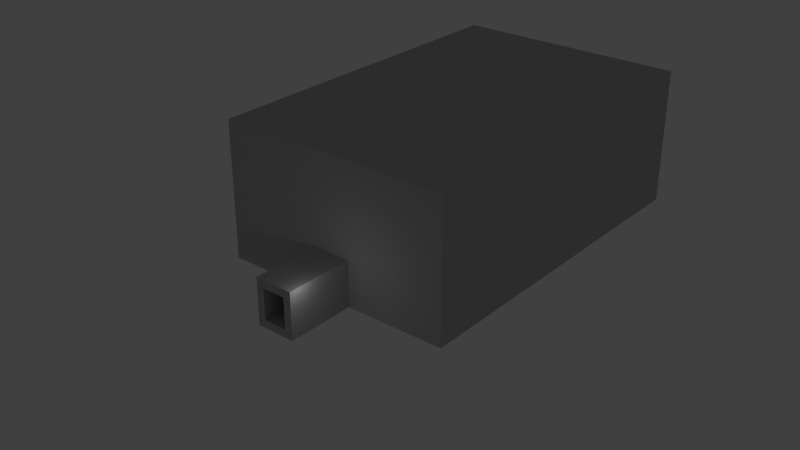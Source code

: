 # Source: level23.blend  (saved by Blender 2.76.0; exported with 4.5.12 LTS)
import bpy
from mathutils import Matrix  # noqa: F401  (used for matrix-valued properties, if any)

bpy.ops.wm.read_factory_settings(use_empty=True)
scene = bpy.context.scene
scene.name = 'Scene'

# ---- collections
col_collection_1 = bpy.data.collections.new('Collection 1'); scene.collection.children.link(col_collection_1)
col_collection_2 = bpy.data.collections.new('Collection 2'); scene.collection.children.link(col_collection_2)
col_collection_2.hide_render = True
col_collection_2.hide_viewport = True

# ---- materials (node trees are filled in below, after node groups)
mat_stone = bpy.data.materials.new('Stone')
mat_stone.alpha_threshold = 0.0
mat_stone.use_transparent_shadow = False
mat_stone.diffuse_color = (0.49, 0.49, 0.49, 1.0)
mat_stone.roughness = 0.5
mat_stone.line_color = (0.0, 0.0, 0.0, 1.0)
mat_darkstone = bpy.data.materials.new('DarkStone')
mat_darkstone.alpha_threshold = 0.0
mat_darkstone.use_transparent_shadow = False
mat_darkstone.diffuse_color = (0.152, 0.152, 0.152, 1.0)
mat_darkstone.roughness = 0.5
mat_darkstone.line_color = (0.0, 0.0, 0.0, 1.0)

# ---- material node trees

# ---- world
world_world = bpy.data.worlds.new('World'); scene.world = world_world
world_world.color = (0.05088, 0.05088, 0.05088)
world_world.use_sun_shadow = False
world_world.sun_shadow_jitter_overblur = 0.0
world_world.cycles.sampling_method = 'MANUAL'
world_world.cycles.sample_map_resolution = 256

# ---- lights
light_lamp = bpy.data.lights.new('Lamp', 'POINT')
light_lamp.transmission_factor = 0.0
light_lamp.cutoff_distance = 30.0
light_lamp.energy = 100.0
light_lamp.shadow_buffer_clip_start = 1.001
light_lamp.shadow_soft_size = 0.1
light_lamp.shadow_maximum_resolution = 0.006
light_lamp.use_absolute_resolution = True
light_lamp.cycles.use_multiple_importance_sampling = False

# ---- meshes
me_plane_001 = bpy.data.meshes.new('Plane.001')
me_plane_001.from_pydata([(-1.5, -2.0, 0.0), (1.5, -2.0, 0.0), (-1.5, 2.0, 0.0), (1.5, 2.0, 0.0)], [], [(0, 1, 3, 2)])
me_plane_001.use_remesh_preserve_volume = False
me_plane_001.use_remesh_preserve_attributes = False
me_plane_001.use_mirror_vertex_groups = False
me_plane_001.update()
me_plane = bpy.data.meshes.new('Plane')
me_plane.from_pydata([(-1.5, -2.0, 0.0), (1.5, -2.0, 0.0), (-1.5, 2.0, 0.0), (1.5, 2.0, 0.0)], [], [(0, 1, 3, 2)])
me_plane.use_remesh_preserve_volume = False
me_plane.use_remesh_preserve_attributes = False
me_plane.use_mirror_vertex_groups = False
me_plane.update()
me_cube = bpy.data.meshes.new('Cube')
me_cube.from_pydata([(1.5, -23.52, -9.204), (1.5, -33.52, -9.204), (-1.5, -33.52, -9.204), (-1.5, -23.52, -9.204), (1.5, -23.52, -8.204), (1.5, -33.52, -8.204), (-1.5, -33.52, -8.204), (-1.5, -23.52, -8.204), (2.5, -23.52, -9.204), (2.5, -33.52, -9.204), (2.5, -23.52, -8.204), (2.5, -33.52, -8.204), (-2.5, -33.52, -9.204), (-2.5, -23.52, -9.204), (-2.5, -33.52, -8.204), (-2.5, -23.52, -8.204), (-1.5, -33.52, -4.204), (-1.5, -23.52, -4.204), (-2.5, -33.52, -4.204), (-2.5, -23.52, -4.204), (-1.5, -33.52, -3.204), (-1.5, -23.52, -3.204), (-2.5, -33.52, -3.204), (-2.5, -23.52, -3.204), (1.5, -33.52, -4.204), (1.5, -23.52, -4.204), (1.5, -33.52, -3.204), (1.5, -23.52, -3.204), (2.5, -33.52, -4.204), (2.5, -23.52, -4.204), (2.5, -33.52, -3.204), (2.5, -23.52, -3.204), (-1.5, 1.48, -8.204), (1.5, 1.48, -8.204), (-1.5, 1.48, -9.204), (1.5, 1.48, -9.204), (2.5, 1.48, -8.204), (2.5, 1.48, -9.204), (-2.5, 1.48, -9.204), (-2.5, 1.48, -8.204), (-5.5, -23.52, -9.204), (-5.5, -23.52, -8.204), (-5.5, 1.48, -9.204), (-5.5, 1.48, -8.204), (-14.5, -23.52, -9.204), (-14.5, -23.52, -8.204), (-14.5, 1.48, -9.204), (-14.5, 1.48, -8.204), (-15.5, -23.52, -9.204), (-15.5, -23.52, -8.204), (-15.5, 1.48, -9.204), (-15.5, 1.48, -8.204), (5.5, -23.52, -9.204), (5.5, -23.52, -8.204), (5.5, 1.48, -9.204), (5.5, 1.48, -8.204), (14.5, -23.52, -9.204), (14.5, -23.52, -8.204), (14.5, 1.48, -9.204), (14.5, 1.48, -8.204), (15.5, -23.52, -9.204), (15.5, -23.52, -8.204), (15.5, 1.48, -9.204), (15.5, 1.48, -8.204), (14.5, -24.52, -9.204), (14.5, -24.52, -8.204), (15.5, -24.52, -9.204), (15.5, -24.52, -8.204), (2.5, -24.52, -9.204), (2.5, -24.52, -8.204), (5.5, -24.52, -9.204), (5.5, -24.52, -8.204), (-2.5, -24.52, -8.204), (-2.5, -24.52, -9.204), (-5.5, -24.52, -9.204), (-5.5, -24.52, -8.204), (-14.5, -24.52, -9.204), (-14.5, -24.52, -8.204), (-15.5, -24.52, -9.204), (-15.5, -24.52, -8.204), (1.5, 11.48, -8.204), (-1.5, 11.48, -8.204), (-1.5, 11.48, -9.204), (1.5, 11.48, -9.204), (-2.5, 11.48, -8.204), (-2.5, 11.48, -9.204), (2.5, 11.48, -9.204), (2.5, 11.48, -8.204), (-5.5, 11.48, -9.204), (-5.5, 11.48, -8.204), (-14.5, 11.48, -9.204), (-14.5, 11.48, -8.204), (-15.5, 11.48, -9.204), (-15.5, 11.48, -8.204), (5.5, 11.48, -9.204), (5.5, 11.48, -8.204), (14.5, 11.48, -9.204), (14.5, 11.48, -8.204), (15.5, 11.48, -9.204), (15.5, 11.48, -8.204), (1.5, 21.48, -8.204), (-1.5, 21.48, -8.204), (-1.5, 21.48, -9.204), (1.5, 21.48, -9.204), (-2.5, 21.48, -8.204), (-2.5, 21.48, -9.204), (2.5, 21.48, -9.204), (2.5, 21.48, -8.204), (-5.5, 21.48, -9.204), (-5.5, 21.48, -8.204), (-14.5, 21.48, -9.204), (-14.5, 21.48, -8.204), (-15.5, 21.48, -9.204), (-15.5, 21.48, -8.204), (5.5, 21.48, -9.204), (5.5, 21.48, -8.204), (14.5, 21.48, -9.204), (14.5, 21.48, -8.204), (15.5, 21.48, -9.204), (15.5, 21.48, -8.204), (1.5, 22.48, -8.204), (-1.5, 22.48, -8.204), (-1.5, 22.48, -9.204), (1.5, 22.48, -9.204), (-2.5, 22.48, -8.204), (-2.5, 22.48, -9.204), (2.5, 22.48, -9.204), (2.5, 22.48, -8.204), (-5.5, 22.48, -9.204), (-5.5, 22.48, -8.204), (-14.5, 22.48, -9.204), (-14.5, 22.48, -8.204), (-15.5, 22.48, -9.204), (-15.5, 22.48, -8.204), (5.5, 22.48, -9.204), (5.5, 22.48, -8.204), (14.5, 22.48, -9.204), (14.5, 22.48, -8.204), (15.5, 22.48, -9.204), (15.5, 22.48, -8.204), (5.5, 11.48, -4.204), (-5.5, 11.48, -4.204), (2.5, 11.48, -4.204), (-2.5, 11.48, -4.204), (5.5, 1.48, -4.204), (1.5, 11.48, -4.204), (-5.5, 1.48, -4.204), (-1.5, 11.48, -4.204), (2.5, 1.48, -4.204), (1.5, 1.48, -4.204), (-2.5, 1.48, -4.204), (-1.5, 1.48, -4.204), (-1.5, 1.48, -3.204), (1.5, 1.48, -3.204), (-1.5, 11.48, -3.204), (1.5, 11.48, -3.204), (5.5, 11.48, -3.204), (5.5, 1.48, -3.204), (-5.5, 11.48, -3.204), (-5.5, 1.48, -3.204), (2.5, 11.48, -3.204), (2.5, 1.48, -3.204), (-2.5, 11.48, -3.204), (-2.5, 1.48, -3.204), (1.5, 1.48, -1.204), (-1.5, 1.48, -1.204), (1.5, 11.48, -1.204), (-1.5, 11.48, -1.204), (-2.5, 1.48, -1.204), (2.5, 1.48, -1.204), (-5.5, 1.48, -1.204), (5.5, 1.48, -1.204), (-2.5, 11.48, -1.204), (2.5, 11.48, -1.204), (-5.5, 11.48, -1.204), (5.5, 11.48, -1.204), (1.5, 1.48, -0.2041), (-1.5, 1.48, -0.2041), (1.5, 11.48, -0.2041), (-1.5, 11.48, -0.2041), (-2.5, 1.48, -0.2041), (2.5, 1.48, -0.2041), (-5.5, 1.48, -0.2041), (5.5, 1.48, -0.2041), (-2.5, 11.48, -0.2041), (2.5, 11.48, -0.2041), (-5.5, 11.48, -0.2041), (5.5, 11.48, -0.2041), (-1.5, 1.48, 3.796), (-2.5, 1.48, 3.796), (1.5, 1.48, 3.796), (2.5, 1.48, 3.796), (-1.5, 11.48, 3.796), (-5.5, 1.48, 3.796), (1.5, 11.48, 3.796), (5.5, 1.48, 3.796), (-2.5, 11.48, 3.796), (2.5, 11.48, 3.796), (-5.5, 11.48, 3.796), (5.5, 11.48, 3.796), (-1.5, 1.48, 4.796), (-2.5, 1.48, 4.796), (1.5, 1.48, 4.796), (2.5, 1.48, 4.796), (-1.5, 11.48, 4.796), (-5.5, 1.48, 4.796), (1.5, 11.48, 4.796), (5.5, 1.48, 4.796), (-2.5, 11.48, 4.796), (2.5, 11.48, 4.796), (-5.5, 11.48, 4.796), (5.5, 11.48, 4.796), (-1.5, 1.48, 7.796), (-2.5, 1.48, 7.796), (1.5, 1.48, 7.796), (2.5, 1.48, 7.796), (-1.5, 11.48, 7.796), (-5.5, 1.48, 7.796), (1.5, 11.48, 7.796), (5.5, 1.48, 7.796), (-2.5, 11.48, 7.796), (2.5, 11.48, 7.796), (-5.5, 11.48, 7.796), (5.5, 11.48, 7.796), (-5.5, -3.52, -1.204), (-5.5, -3.52, -0.2041), (5.5, -3.52, -0.2041), (5.5, -3.52, -1.204), (9.5, 1.48, -0.2041), (9.5, 1.48, -1.204), (9.5, -3.52, -0.2041), (9.5, -3.52, -1.204), (5.5, 15.48, -0.2041), (5.5, 15.48, -1.204), (9.5, 11.48, -1.204), (9.5, 11.48, -0.2041), (9.5, 15.48, -1.204), (9.5, 15.48, -0.2041), (-1.5, 15.48, -1.204), (1.5, 15.48, -1.204), (2.5, 15.48, -1.204), (2.5, 15.48, -0.204), (-2.5, 15.48, -1.204), (1.5, 15.48, -0.204), (-1.5, 15.48, -0.204), (-2.5, 15.48, -0.204), (-5.5, 15.48, -1.204), (-5.5, 15.48, -0.2041), (-9.5, 1.48, -1.204), (-9.5, 11.48, -1.204), (-9.5, 1.48, -0.2041), (-9.5, 11.48, -0.2041), (-9.5, -3.52, -0.2041), (-9.5, -3.52, -1.204), (-9.5, 15.48, -0.2041), (-9.5, 15.48, -1.204), (-1.5, 21.48, -0.204), (-2.5, 21.48, -0.204), (1.5, 21.48, -0.204), (2.5, 21.48, -0.204), (2.5, 21.48, -1.204), (-1.5, 21.48, -1.204), (-2.5, 21.48, -1.204), (1.5, 21.48, -1.204), (-1.5, 22.48, -0.204), (-2.5, 22.48, -0.204), (1.5, 22.48, -0.204), (2.5, 22.48, -0.204), (2.5, 22.48, -1.204), (-1.5, 22.48, -1.204), (-2.5, 22.48, -1.204), (1.5, 22.48, -1.204), (2.5, 22.48, 3.796), (1.5, 22.48, 3.796), (-2.5, 22.48, 3.796), (-1.5, 22.48, 3.796), (2.5, 21.48, 3.796), (1.5, 21.48, 3.796), (-2.5, 21.48, 3.796), (-1.5, 21.48, 3.796), (2.5, 22.48, 4.796), (2.5, 21.48, 4.796), (-2.5, 21.48, 4.796), (-2.5, 22.48, 4.796), (-1.5, 22.48, 4.796), (-1.5, 21.48, 4.796), (1.5, 21.48, 4.796), (1.5, 22.48, 4.796), (-15.5, -23.52, -1.204), (-15.5, 1.48, -1.204), (-14.5, -23.52, -1.204), (-14.5, 1.48, -1.204), (15.5, 11.48, -1.204), (15.5, 1.48, -1.204), (14.5, 1.48, -1.204), (14.5, -23.52, -1.204), (15.5, -23.52, -1.204), (14.5, -24.52, -1.204), (15.5, -24.52, -1.204), (-15.5, -24.52, -1.204), (-14.5, -24.52, -1.204), (-14.5, 11.48, -1.204), (-15.5, 11.48, -1.204), (14.5, 11.48, -1.204), (-14.5, 21.48, -1.204), (-14.5, 22.48, -1.204), (-5.5, 21.48, -1.204), (-15.5, -23.52, 3.796), (-15.5, 21.48, -1.204), (-15.5, 1.48, 3.796), (5.5, 21.48, -1.204), (-15.5, 22.48, -1.204), (14.5, 21.48, -1.204), (15.5, 21.48, -1.204), (-5.5, 22.48, -1.204), (-14.5, -23.52, 3.796), (-14.5, 1.48, 3.796), (5.5, 22.48, -1.204), (14.5, 22.48, -1.204), (15.5, 22.48, -1.204), (14.5, -23.52, -0.2041), (15.5, -23.52, -0.2041), (15.5, 1.48, -0.2041), (14.5, 1.48, -0.2041), (15.5, 11.48, -0.2041), (-15.5, -23.52, -0.2041), (-14.5, -23.52, -0.2041), (-14.5, 1.48, -0.2041), (-15.5, 1.48, -0.2041), (14.5, -24.52, -0.2041), (15.5, -24.52, -0.2041), (-15.5, -24.52, -0.2041), (-14.5, -24.52, -0.2041), (-14.5, 11.48, -0.2041), (-15.5, 11.48, -0.2041), (14.5, 11.48, -0.2041), (-14.5, 21.48, -0.204), (-14.5, 22.48, -0.204), (-5.5, 21.48, -0.204), (-15.5, 21.48, -0.204), (-15.5, 22.48, -0.204), (5.5, 21.48, -0.204), (14.5, 21.48, -0.204), (15.5, 21.48, -0.2041), (-5.5, 22.48, -0.204), (5.5, 22.48, -0.204), (14.5, 22.48, -0.204), (15.5, 22.48, -0.204), (15.5, 11.48, 3.796), (15.5, 1.48, 3.796), (14.5, 1.48, 3.796), (14.5, -23.52, 3.796), (15.5, -23.52, 3.796), (14.5, -24.52, 3.796), (15.5, -24.52, 3.796), (-15.5, -24.52, 3.796), (-14.5, -24.52, 3.796), (-14.5, 11.48, 3.796), (-15.5, 11.48, 3.796), (14.5, 11.48, 3.796), (-14.5, 21.48, 3.796), (-14.5, 22.48, 3.796), (-5.5, 21.48, 3.796), (-15.5, 21.48, 3.796), (-15.5, 22.48, 3.796), (5.5, 21.48, 3.796), (14.5, 21.48, 3.796), (15.5, 21.48, 3.796), (-5.5, 22.48, 3.796), (5.5, 22.48, 3.796), (14.5, 22.48, 3.796), (15.5, 22.48, 3.796), (14.5, -23.52, 4.796), (15.5, -23.52, 4.796), (15.5, 1.48, 4.796), (14.5, 1.48, 4.796), (15.5, 11.48, 4.796), (-15.5, -23.52, 4.796), (-14.5, -23.52, 4.796), (-14.5, 1.48, 4.796), (-15.5, 1.48, 4.796), (14.5, -24.52, 4.796), (15.5, -24.52, 4.796), (-15.5, -24.52, 4.796), (-14.5, -24.52, 4.796), (-14.5, 11.48, 4.796), (-15.5, 11.48, 4.796), (14.5, 11.48, 4.796), (-14.5, 21.48, 4.796), (-14.5, 22.48, 4.796), (-5.5, 21.48, 4.796), (-15.5, 21.48, 4.796), (-15.5, 22.48, 4.796), (5.5, 21.48, 4.796), (14.5, 21.48, 4.796), (15.5, 21.48, 4.796), (-5.5, 22.48, 4.796), (5.5, 22.48, 4.796), (14.5, 22.48, 4.796), (15.5, 22.48, 4.796), (-2.5, 21.48, 7.796), (-2.5, 22.48, 7.796), (2.5, 22.48, 7.796), (2.5, 21.48, 7.796), (-1.5, 22.48, 7.796), (-1.5, 21.48, 7.796), (1.5, 21.48, 7.796), (1.5, 22.48, 7.796), (-14.5, 1.48, 7.796), (-14.5, -23.52, 7.796), (-15.5, 1.48, 7.796), (-15.5, -23.52, 7.796), (15.5, 11.48, 7.796), (15.5, 1.48, 7.796), (14.5, 1.48, 7.796), (14.5, -23.52, 7.796), (15.5, -23.52, 7.796), (14.5, -24.52, 7.796), (15.5, -24.52, 7.796), (-15.5, -24.52, 7.796), (-14.5, -24.52, 7.796), (-14.5, 11.48, 7.796), (-15.5, 11.48, 7.796), (14.5, 11.48, 7.796), (-14.5, 21.48, 7.796), (-14.5, 22.48, 7.796), (-5.5, 21.48, 7.796), (-15.5, 21.48, 7.796), (-15.5, 22.48, 7.796), (5.5, 21.48, 7.796), (14.5, 21.48, 7.796), (15.5, 21.48, 7.796), (-5.5, 22.48, 7.796), (5.5, 22.48, 7.796), (14.5, 22.48, 7.796), (15.5, 22.48, 7.796), (-2.5, 21.48, 8.796), (-2.5, 22.48, 8.796), (2.5, 22.48, 8.796), (2.5, 21.48, 8.796), (-1.5, 22.48, 8.796), (-1.5, 21.48, 8.796), (1.5, 21.48, 8.796), (1.5, 22.48, 8.796), (-14.5, 1.48, 8.796), (-14.5, -23.52, 8.796), (-15.5, 1.48, 8.796), (-15.5, -23.52, 8.796), (15.5, 11.48, 8.796), (15.5, 1.48, 8.796), (14.5, 1.48, 8.796), (14.5, -23.52, 8.796), (15.5, -23.52, 8.796), (14.5, -24.52, 8.796), (15.5, -24.52, 8.796), (-15.5, -24.52, 8.796), (-14.5, -24.52, 8.796), (-14.5, 11.48, 8.796), (-15.5, 11.48, 8.796), (14.5, 11.48, 8.796), (-14.5, 21.48, 8.796), (-14.5, 22.48, 8.796), (-5.5, 21.48, 8.796), (-15.5, 21.48, 8.796), (-15.5, 22.48, 8.796), (5.5, 21.48, 8.796), (14.5, 21.48, 8.796), (15.5, 21.48, 8.796), (-5.5, 22.48, 8.796), (5.5, 22.48, 8.796), (14.5, 22.48, 8.796), (15.5, 22.48, 8.796), (5.5, -23.52, -4.204), (14.5, -23.52, -4.204), (14.5, -24.52, -4.204), (5.5, -24.52, -4.204), (2.5, -24.52, -4.204), (5.5, -23.52, -3.204), (14.5, -23.52, -3.204), (14.5, -24.52, -3.204), (5.5, -24.52, -3.204), (2.5, -24.52, -3.204), (-2.5, -24.52, -3.204), (-5.5, -23.52, -4.204), (-14.5, -23.52, -4.204), (-2.5, -24.52, -4.204), (-5.5, -24.52, -4.204), (-14.5, -24.52, -4.204), (-5.5, -24.52, -3.204), (-14.5, -23.52, -3.204), (-5.5, -23.52, -3.204), (-14.5, -24.52, -3.204), (5.5, -23.52, -2.204), (14.5, -23.52, -2.204), (14.5, -24.52, -2.204), (5.5, -24.52, -2.204), (2.5, -24.52, -2.204), (-14.5, -24.52, -2.204), (-5.5, -24.52, -2.204), (2.5, -23.52, -2.204), (-14.5, -23.52, -2.204), (-5.5, -23.52, -2.204), (-2.5, -24.52, -2.204), (-2.5, -23.52, -2.204), (5.5, -24.52, -1.204), (2.5, -24.52, -1.204), (5.5, -23.52, -1.204), (-5.5, -24.52, -1.204), (2.5, -23.52, -1.204), (-5.5, -23.52, -1.204), (-2.5, -24.52, -1.204), (-2.5, -23.52, -1.204), (5.5, -24.52, -0.2041), (2.5, -24.52, -0.2041), (5.5, -23.52, -0.2041), (2.5, -23.52, -0.2041), (-2.5, -24.52, -0.2041), (-5.5, -24.52, -0.2041), (-5.5, -23.52, -0.2041), (-2.5, -23.52, -0.2041), (-2.5, -23.52, 3.796), (-2.5, -24.52, 3.796), (-5.5, -23.52, 3.796), (-5.5, -24.52, 3.796), (2.5, -24.52, 3.796), (2.5, -23.52, 3.796), (5.5, -23.52, 3.796), (5.5, -24.52, 3.796), (5.5, -24.52, 4.796), (2.5, -24.52, 4.796), (5.5, -23.52, 4.796), (2.5, -23.52, 4.796), (-2.5, -24.52, 4.796), (-5.5, -24.52, 4.796), (-5.5, -23.52, 4.796), (-2.5, -23.52, 4.796), (5.5, -24.52, 7.796), (2.5, -24.52, 7.796), (5.5, -23.52, 7.796), (2.5, -23.52, 7.796), (-2.5, -24.52, 7.796), (-5.5, -24.52, 7.796), (-5.5, -23.52, 7.796), (-2.5, -23.52, 7.796), (-2.5, -23.52, 8.796), (-2.5, -24.52, 8.796), (-5.5, -23.52, 8.796), (-5.5, -24.52, 8.796), (2.5, -24.52, 8.796), (2.5, -23.52, 8.796), (5.5, -23.52, 8.796), (5.5, -24.52, 8.796), (2.5, 11.48, 8.796), (5.5, 11.48, 8.796), (-1.5, 11.48, 8.796), (1.5, -23.52, 7.796), (1.5, 11.48, 8.796), (-5.5, 11.48, 8.796), (-2.5, 11.48, 8.796), (-1.5, -23.52, 7.796), (1.5, 1.48, 8.796), (2.5, 1.48, 8.796), (-1.5, 1.48, 8.796), (-2.5, 1.48, 8.796), (-5.5, 1.48, 8.796), (5.5, 1.48, 8.796), (-1.5, -23.52, 8.796), (1.5, -23.52, 8.796), (-1.5, 7.48, -0.2041), (-1.5, 7.48, 3.796), (1.5, 7.48, -0.2041), (1.5, 7.48, 3.796), (1.5, 7.48, -4.204), (1.5, 7.48, -8.204), (-1.5, 7.48, -4.204), (-1.5, 7.48, -8.204), (-1.5, -23.52, -3.204), (1.5, -23.52, -3.204), (1.5, -23.52, -2.204), (-1.5, -23.52, -2.204), (1.5, -23.52, -1.204), (-1.5, -23.52, -1.204), (1.5, -23.52, -0.2041), (-1.5, -23.52, -0.2041), (1.5, -23.52, 3.796), (-1.5, -23.52, 3.796), (1.5, -23.52, 4.796), (-1.5, -23.52, 4.796), (-1.5, 2.48, -8.204), (-1.5, 2.48, -4.204), (1.5, 2.48, -4.204), (1.5, 2.48, -8.204), (-1.5, 2.48, -0.2041), (-1.5, 2.48, 3.796), (1.5, 2.48, -0.2041), (1.5, 2.48, 3.796), (1.5, -24.52, -8.204), (-1.5, -24.52, -8.204), (-1.5, -24.52, -4.204), (1.5, -24.52, -4.204)], [], [(0, 1, 2, 3), (596, 597, 6, 5), (4, 596, 5, 11, 10), (1, 5, 6, 2), (2, 6, 14, 12), (55, 59, 97, 95), (8, 10, 11, 9), (5, 1, 9, 11), (0, 4, 10, 8), (1, 0, 8, 9), (12, 14, 15, 13), (7, 15, 19, 17), (7, 3, 13, 15), (3, 2, 12, 13), (18, 16, 20, 22), (14, 6, 16, 18), (597, 7, 17, 598), (15, 14, 18, 19), (20, 21, 23, 22), (598, 17, 25, 599), (17, 19, 23, 21), (19, 18, 22, 23), (26, 24, 28, 30), (17, 21, 27, 25), (20, 16, 24, 26), (21, 20, 26, 27), (28, 29, 31, 30), (25, 27, 31, 29), (27, 26, 30, 31), (0, 3, 34, 35), (7, 4, 33, 32), (575, 81, 147, 574), (29, 28, 11, 10), (599, 25, 4, 596), (25, 29, 10, 4), (28, 24, 5, 11), (42, 46, 90, 88), (0, 35, 37, 8), (65, 67, 298, 297), (33, 4, 10, 36), (34, 3, 13, 38), (7, 32, 39, 15), (38, 13, 40, 42), (42, 40, 44, 46), (13, 15, 72, 73), (38, 42, 88, 85), (15, 39, 43, 41), (77, 45, 290, 300), (33, 36, 148, 149), (41, 43, 47, 45), (133, 113, 308, 311), (48, 49, 51, 50), (44, 40, 74, 76), (46, 44, 48, 50), (34, 38, 85, 82), (588, 591, 573, 80, 81, 575), (10, 8, 68, 69), (36, 10, 53, 55), (8, 37, 54, 52), (113, 93, 302, 308), (55, 53, 57, 59), (75, 72, 485, 486), (52, 54, 58, 56), (61, 60, 62, 63), (57, 56, 64, 65), (56, 58, 62, 60), (63, 62, 98, 99), (65, 64, 66, 67), (56, 60, 66, 64), (49, 79, 299, 288), (60, 61, 67, 66), (69, 68, 70, 71), (76, 77, 79, 78), (8, 52, 70, 68), (74, 75, 77, 76), (65, 57, 473, 474), (73, 72, 75, 74), (71, 70, 64, 65), (52, 56, 64, 70), (45, 77, 487, 484), (40, 13, 73, 74), (48, 44, 76, 78), (49, 48, 78, 79), (80, 87, 107, 100), (91, 89, 109, 111), (81, 80, 100, 101), (86, 83, 103, 106), (88, 90, 110, 108), (94, 86, 106, 114), (87, 95, 115, 107), (98, 96, 116, 118), (89, 84, 104, 109), (47, 43, 89, 91), (54, 37, 86, 94), (36, 55, 144, 148), (35, 34, 82, 83), (58, 54, 94, 96), (37, 35, 83, 86), (117, 97, 303, 312), (46, 50, 92, 90), (87, 80, 145, 142), (50, 51, 93, 92), (62, 58, 96, 98), (341, 342, 366, 365), (105, 108, 128, 125), (110, 112, 132, 130), (103, 102, 122, 123), (119, 118, 138, 139), (59, 57, 295, 294), (116, 114, 134, 136), (102, 105, 125, 122), (112, 113, 133, 132), (95, 97, 117, 115), (92, 93, 113, 112), (82, 85, 105, 102), (96, 94, 114, 116), (397, 280, 402, 433), (99, 98, 118, 119), (83, 82, 102, 103), (90, 92, 112, 110), (85, 88, 108, 105), (97, 59, 294, 303), (84, 81, 101, 104), (121, 122, 125, 124), (120, 123, 122, 121), (123, 120, 127, 126), (126, 127, 135, 134), (124, 125, 128, 129), (129, 128, 130, 131), (131, 130, 132, 133), (134, 135, 137, 136), (136, 137, 139, 138), (275, 274, 283, 284), (320, 329, 353, 351), (118, 116, 136, 138), (91, 111, 304, 301), (114, 106, 126, 134), (108, 110, 130, 128), (106, 103, 123, 126), (396, 389, 425, 432), (79, 77, 300, 299), (283, 396, 432, 401), (51, 49, 288, 289), (145, 572, 590, 149, 153, 155), (144, 140, 156, 157), (149, 148, 161, 153), (143, 141, 158, 162), (43, 39, 150, 146), (39, 32, 151, 150), (81, 84, 143, 147), (55, 95, 140, 144), (589, 574, 147, 145, 572, 590), (152, 151, 149, 153), (161, 157, 171, 169), (147, 154, 155, 145), (148, 144, 157, 161), (141, 146, 159, 158), (147, 143, 162, 154), (146, 150, 163, 159), (140, 142, 160, 156), (150, 151, 152, 163), (142, 145, 155, 160), (152, 153, 164, 165), (162, 158, 174, 172), (153, 161, 169, 164), (158, 159, 170, 174), (89, 43, 146, 141), (95, 87, 142, 140), (591, 33, 149, 590), (84, 89, 141, 143), (247, 246, 255, 254), (172, 184, 245, 242), (168, 165, 177, 180), (187, 235, 237, 232), (156, 160, 173, 175), (155, 154, 167, 166), (154, 162, 172, 167), (159, 163, 168, 170), (157, 156, 175, 171), (163, 152, 165, 168), (160, 155, 166, 173), (594, 592, 177, 176), (182, 180, 189, 193), (179, 184, 196, 192), (187, 185, 197, 199), (568, 179, 192, 569), (164, 169, 181, 176), (225, 182, 250, 252), (165, 164, 176, 177), (184, 179, 244, 245), (190, 191, 203, 202), (198, 193, 205, 210), (194, 571, 595, 190, 202, 206), (197, 194, 206, 209), (183, 187, 199, 195), (180, 177, 188, 189), (185, 178, 194, 197), (594, 176, 190, 595), (186, 182, 193, 198), (176, 181, 191, 190), (184, 186, 198, 196), (181, 183, 195, 191), (202, 203, 215, 214), (210, 205, 217, 222), (209, 206, 218, 221), (200, 202, 214, 212), (196, 198, 210, 208), (191, 195, 207, 203), (199, 197, 209, 211), (192, 196, 208, 204), (193, 189, 201, 205), (195, 199, 211, 207), (189, 188, 200, 201), (201, 200, 212, 213), (593, 569, 192, 194, 571, 595), (192, 204, 206, 194), (200, 188, 190, 202), (213, 220, 222, 217), (219, 223, 221, 215), (215, 221, 218, 214), (213, 212, 216, 220), (216, 212, 214, 218), (206, 204, 216, 218), (208, 210, 222, 220), (203, 207, 219, 215), (211, 209, 221, 223), (204, 208, 220, 216), (205, 201, 213, 217), (207, 211, 223, 219), (186, 247, 254, 251), (225, 224, 170, 182), (168, 180, 182, 170), (226, 183, 171, 227), (183, 181, 169, 171), (183, 226, 230, 228), (229, 228, 230, 231), (227, 171, 229, 231), (171, 183, 228, 229), (226, 227, 231, 230), (175, 187, 232, 233), (234, 175, 233, 236), (235, 234, 236, 237), (233, 232, 237, 236), (171, 175, 234, 229), (229, 234, 235, 228), (187, 183, 228, 235), (238, 242, 262, 261), (240, 239, 263, 260), (173, 185, 241, 240), (175, 173, 240, 233), (233, 240, 241, 232), (185, 187, 232, 241), (166, 167, 238, 239), (167, 172, 242, 238), (179, 178, 243, 244), (178, 185, 241, 243), (173, 166, 239, 240), (245, 244, 256, 257), (186, 184, 245, 247), (172, 174, 246, 242), (242, 246, 247, 245), (246, 174, 249, 255), (182, 186, 251, 250), (170, 224, 253, 248), (224, 225, 252, 253), (174, 170, 248, 249), (260, 263, 271, 268), (256, 258, 266, 264), (261, 262, 270, 269), (241, 240, 260, 259), (242, 245, 257, 262), (244, 243, 258, 256), (243, 241, 259, 258), (239, 238, 261, 263), (269, 270, 265, 264), (271, 269, 264, 266), (268, 271, 266, 267), (262, 257, 265, 270), (263, 261, 269, 271), (259, 260, 268, 267), (264, 265, 274, 275), (256, 264, 275, 279), (258, 259, 276, 277), (259, 267, 272, 276), (257, 256, 279, 278), (266, 258, 277, 273), (265, 257, 278, 274), (267, 266, 273, 272), (278, 279, 285, 282), (276, 272, 280, 281), (101, 100, 263, 261), (121, 124, 270, 269), (107, 127, 268, 260), (120, 121, 269, 271), (124, 104, 262, 270), (100, 107, 260, 263), (127, 120, 271, 268), (104, 101, 261, 262), (273, 277, 286, 287), (274, 278, 282, 283), (277, 276, 281, 286), (272, 273, 287, 280), (308, 302, 334, 339), (290, 291, 327, 326), (312, 303, 335, 342), (289, 288, 325, 328), (301, 304, 336, 333), (376, 395, 431, 412), (275, 284, 287, 273), (279, 275, 273, 277), (285, 279, 277, 286), (300, 290, 326, 332), (349, 348, 376, 374), (288, 299, 331, 325), (310, 312, 342, 341), (340, 339, 363, 364), (281, 393, 429, 403), (293, 292, 324, 322), (360, 362, 390, 388), (137, 135, 317, 318), (115, 117, 312, 310), (45, 47, 291, 290), (329, 330, 354, 353), (63, 99, 292, 293), (391, 386, 422, 427), (336, 338, 362, 360), (99, 119, 313, 292), (139, 137, 318, 319), (57, 65, 297, 295), (119, 139, 319, 313), (67, 61, 296, 298), (129, 131, 305, 314), (47, 91, 301, 291), (61, 63, 293, 296), (111, 109, 306, 304), (93, 51, 289, 302), (131, 133, 311, 305), (107, 115, 310, 260), (135, 127, 268, 317), (299, 300, 332, 331), (311, 308, 339, 340), (124, 129, 314, 270), (109, 104, 262, 306), (343, 347, 371, 367), (326, 327, 316, 315), (321, 322, 349, 352), (347, 346, 370, 371), (350, 351, 372, 375), (367, 371, 399, 395), (291, 301, 333, 327), (292, 313, 343, 324), (302, 289, 328, 334), (303, 294, 323, 335), (314, 305, 337, 344), (305, 311, 340, 337), (304, 306, 338, 336), (371, 370, 398, 399), (297, 298, 330, 329), (318, 317, 345, 346), (295, 297, 329, 320), (319, 318, 346, 347), (359, 350, 375, 387), (296, 293, 322, 321), (298, 296, 321, 330), (313, 319, 347, 343), (370, 369, 397, 398), (294, 295, 320, 323), (317, 268, 267, 345), (270, 314, 344, 265), (335, 323, 350, 359), (346, 345, 369, 370), (306, 262, 257, 338), (260, 310, 341, 259), (358, 309, 380, 386), (361, 364, 392, 389), (316, 357, 385, 379), (368, 361, 389, 396), (384, 378, 409, 420), (282, 285, 405, 400), (330, 321, 352, 354), (390, 282, 400, 426), (331, 332, 356, 355), (322, 324, 348, 349), (333, 336, 360, 357), (325, 331, 355, 307), (342, 335, 359, 366), (328, 325, 307, 309), (332, 326, 315, 356), (339, 334, 358, 363), (323, 320, 351, 350), (324, 343, 367, 348), (344, 337, 361, 368), (394, 387, 423, 430), (327, 333, 357, 316), (337, 340, 364, 361), (286, 281, 403, 406), (334, 328, 309, 358), (265, 344, 368, 274), (259, 341, 365, 276), (338, 257, 278, 362), (348, 367, 395, 376), (363, 358, 386, 391), (345, 267, 272, 369), (377, 383, 419, 411), (373, 374, 413, 416), (385, 388, 424, 421), (284, 283, 401, 404), (353, 354, 382, 381), (352, 349, 374, 373), (364, 363, 391, 392), (351, 353, 381, 372), (315, 316, 379, 378), (365, 366, 394, 393), (354, 352, 373, 382), (309, 307, 377, 380), (355, 356, 384, 383), (357, 360, 388, 385), (307, 355, 383, 377), (366, 359, 387, 394), (356, 315, 378, 384), (362, 278, 282, 390), (383, 384, 420, 419), (375, 372, 415, 414), (276, 365, 393, 281), (274, 368, 396, 283), (369, 272, 280, 397), (432, 425, 461, 468), (412, 431, 467, 448), (427, 422, 458, 463), (410, 411, 447, 446), (433, 402, 438, 469), (420, 409, 445, 456), (430, 423, 459, 466), (409, 408, 444, 445), (401, 432, 468, 437), (411, 419, 455, 447), (421, 424, 460, 457), (407, 404, 440, 443), (223, 423, 414, 219), (419, 420, 456, 455), (442, 441, 554, 556), (557, 457, 444, 564), (418, 416, 452, 454), (379, 385, 421, 408), (389, 392, 428, 425), (285, 286, 406, 405), (386, 380, 410, 422), (398, 397, 433, 434), (287, 284, 404, 407), (387, 375, 414, 423), (399, 398, 434, 435), (378, 379, 408, 409), (395, 399, 435, 431), (380, 377, 411, 410), (388, 390, 426, 424), (381, 382, 418, 417), (392, 391, 427, 428), (372, 381, 417, 415), (393, 394, 430, 429), (374, 376, 412, 413), (382, 373, 416, 418), (280, 287, 407, 402), (463, 460, 461, 464), (436, 441, 440, 437), (442, 439, 438, 443), (440, 441, 442, 443), (466, 467, 471, 470), (450, 449, 448, 459), (446, 444, 457, 458), (445, 444, 446, 447), (445, 447, 455, 456), (450, 451, 452, 449), (452, 451, 453, 454), (458, 457, 460, 463), (459, 448, 467, 466), (460, 462, 468, 461), (465, 466, 470, 469), (462, 436, 437, 468), (439, 465, 469, 438), (408, 421, 457, 444), (413, 412, 448, 449), (425, 428, 464, 461), (422, 410, 446, 458), (414, 415, 451, 450), (434, 433, 469, 470), (423, 414, 450, 459), (416, 413, 449, 452), (435, 434, 470, 471), (431, 435, 471, 467), (402, 407, 443, 438), (441, 436, 558, 554), (404, 401, 437, 440), (417, 418, 454, 453), (563, 564, 546, 544), (428, 427, 463, 464), (415, 417, 453, 451), (561, 560, 567, 549), (439, 442, 556, 552), (476, 475, 480, 481), (57, 53, 472, 473), (69, 71, 475, 476), (71, 65, 474, 475), (53, 10, 29, 472), (475, 474, 479, 480), (10, 69, 476, 29), (496, 495, 504, 505), (487, 486, 488, 491), (473, 472, 477, 478), (474, 473, 478, 479), (490, 489, 500, 501), (29, 476, 481, 31), (472, 29, 31, 477), (491, 488, 498, 497), (41, 45, 484, 483), (77, 75, 486, 487), (72, 15, 19, 485), (486, 485, 482, 488), (15, 41, 483, 19), (483, 484, 489, 490), (484, 487, 491, 489), (502, 496, 505, 510), (19, 483, 490, 23), (481, 480, 495, 496), (485, 19, 23, 482), (510, 505, 513, 516), (23, 490, 501, 503), (478, 477, 492, 493), (480, 479, 494, 495), (488, 482, 502, 498), (482, 23, 503, 502), (479, 478, 493, 494), (489, 491, 497, 500), (477, 31, 499, 492), (481, 496, 502, 482), (31, 481, 482, 23, 576, 577), (579, 503, 511, 581), (579, 576, 23, 503), (505, 504, 512, 513), (583, 519, 520, 585), (506, 508, 515, 514), (503, 501, 509, 511), (516, 513, 524, 521), (498, 502, 510, 507), (513, 512, 527, 524), (492, 499, 508, 506), (495, 494, 297, 504), (500, 497, 300, 290), (526, 525, 531, 530), (507, 510, 516, 517), (501, 500, 290, 509), (497, 498, 507, 300), (494, 493, 295, 297), (493, 492, 506, 295), (585, 520, 535, 587), (581, 511, 519, 583), (532, 529, 537, 540), (511, 509, 518, 519), (504, 297, 329, 512), (295, 506, 514, 320), (300, 507, 517, 332), (509, 290, 326, 518), (517, 516, 521, 523), (519, 518, 522, 520), (514, 515, 525, 526), (512, 329, 353, 527), (523, 521, 532, 533), (320, 514, 526, 351), (518, 326, 315, 522), (332, 517, 523, 356), (533, 532, 540, 541), (538, 539, 549, 550), (529, 528, 536, 537), (539, 543, 544, 549), (520, 522, 534, 535), (537, 536, 551, 548), (521, 524, 529, 532), (524, 527, 528, 529), (356, 523, 533, 384), (535, 534, 542, 543), (550, 549, 548, 551), (522, 315, 378, 534), (351, 526, 530, 372), (527, 353, 381, 528), (544, 546, 547, 545), (548, 549, 544, 545), (530, 531, 539, 538), (531, 586, 555, 539), (534, 378, 409, 542), (384, 533, 541, 420), (541, 540, 545, 547), (528, 381, 417, 536), (372, 530, 538, 415), (543, 542, 546, 544), (540, 537, 548, 545), (420, 541, 547, 456), (546, 445, 456, 547), (451, 550, 551, 453), (536, 417, 453, 551), (415, 538, 550, 451), (542, 409, 445, 546), (553, 552, 561, 565), (558, 557, 564, 563), (556, 554, 562, 560), (436, 462, 557, 558), (560, 562, 566, 567), (465, 439, 552, 553), (559, 555, 567, 566), (462, 460, 457, 557), (424, 426, 222, 421), (405, 406, 218, 216), (400, 405, 216, 220), (554, 558, 563, 562), (552, 556, 560, 561), (426, 400, 220, 222), (429, 430, 423, 223), (403, 429, 223, 221), (466, 465, 553, 459), (406, 403, 221, 218), (212, 214, 555, 559), (421, 222, 217, 408), (459, 553, 565, 450), (219, 414, 415, 538), (215, 219, 538, 539), (565, 561, 549, 550), (562, 563, 544, 566), (217, 213, 543, 542), (555, 539, 549, 567), (543, 559, 566, 544), (564, 444, 445, 546), (450, 565, 550, 451), (214, 215, 539, 555), (213, 212, 559, 543), (408, 217, 542, 409), (249, 248, 253, 252, 250, 251, 254, 255), (592, 568, 569, 593), (588, 575, 574, 589), (178, 570, 568, 179), (571, 194, 192, 569), (570, 571, 569, 568), (194, 178, 179, 192), (80, 573, 575, 81), (145, 80, 81, 147), (572, 145, 147, 574), (573, 572, 574, 575), (508, 580, 582, 515), (580, 581, 583, 582), (525, 584, 586, 531), (584, 585, 587, 586), (515, 582, 584, 525), (582, 583, 585, 584), (499, 31, 577, 578), (578, 577, 576, 579), (499, 578, 580, 508), (578, 579, 581, 580), (587, 559, 555, 586), (543, 559, 587, 535), (32, 588, 589, 151), (573, 591, 590, 572), (151, 589, 590, 149), (32, 33, 591, 588), (177, 592, 593, 188), (188, 593, 595, 190), (570, 594, 595, 571), (179, 568, 592, 594, 570, 178), (24, 599, 596, 5), (16, 598, 599, 24), (6, 597, 598, 16), (4, 7, 597, 596)])
me_cube.polygons.foreach_set('material_index', [0, 0, 0, 0, 0, 0, 0, 0, 0, 0, 0, 1, 0, 0, 0, 0, 1, 0, 0, 1, 1, 0, 0, 1, 0, 0, 0, 1, 0, 0, 0, 0, 0, 1, 1, 0, 0, 0, 0, 1, 0, 1, 0, 0, 0, 0, 0, 0, 1, 0, 0, 0, 0, 0, 0, 0, 0, 0, 0, 0, 0, 0, 0, 0, 0, 0, 0, 0, 0, 0, 0, 0, 0, 0, 0, 0, 0, 0, 0, 0, 0, 0, 0, 1, 0, 0, 0, 0, 0, 0, 0, 0, 0, 0, 0, 0, 0, 0, 0, 0, 1, 0, 0, 0, 0, 0, 0, 0, 0, 0, 0, 0, 0, 0, 0, 0, 0, 0, 0, 0, 0, 0, 1, 0, 0, 0, 0, 0, 0, 0, 0, 0, 0, 0, 0, 0, 0, 0, 0, 0, 0, 0, 0, 0, 0, 1, 0, 0, 1, 1, 0, 0, 1, 0, 0, 0, 0, 1, 0, 0, 1, 1, 0, 0, 0, 0, 0, 0, 1, 0, 1, 0, 1, 0, 0, 0, 1, 0, 0, 0, 1, 1, 0, 1, 0, 0, 1, 0, 1, 1, 1, 1, 0, 1, 0, 1, 1, 1, 0, 1, 0, 0, 0, 0, 1, 0, 1, 1, 1, 1, 1, 1, 1, 0, 0, 0, 1, 0, 0, 0, 0, 0, 0, 0, 0, 0, 1, 0, 0, 0, 1, 1, 1, 1, 0, 1, 0, 0, 1, 0, 0, 1, 1, 0, 1, 0, 1, 1, 0, 0, 1, 0, 0, 1, 0, 1, 1, 1, 0, 0, 1, 0, 0, 0, 1, 0, 0, 1, 0, 1, 1, 0, 1, 0, 0, 0, 0, 0, 0, 0, 0, 1, 1, 0, 1, 1, 0, 0, 1, 0, 0, 0, 0, 0, 0, 1, 0, 1, 0, 0, 1, 0, 0, 1, 1, 0, 1, 0, 0, 1, 1, 1, 0, 0, 1, 0, 0, 0, 1, 0, 0, 0, 0, 0, 0, 0, 0, 0, 0, 0, 0, 0, 0, 0, 0, 0, 0, 0, 0, 0, 0, 0, 0, 0, 0, 0, 0, 1, 0, 1, 0, 0, 1, 0, 0, 1, 0, 0, 0, 1, 0, 1, 0, 0, 0, 0, 1, 0, 0, 0, 0, 1, 1, 0, 0, 1, 0, 0, 1, 0, 0, 0, 0, 0, 0, 0, 0, 0, 0, 0, 0, 0, 0, 0, 0, 1, 0, 0, 0, 0, 0, 0, 0, 0, 0, 0, 0, 0, 0, 0, 0, 1, 1, 0, 0, 0, 1, 0, 1, 0, 1, 0, 0, 1, 0, 0, 0, 0, 0, 0, 0, 0, 0, 0, 0, 0, 0, 0, 0, 0, 0, 0, 0, 0, 0, 0, 0, 0, 0, 0, 0, 0, 0, 0, 0, 0, 0, 0, 0, 0, 0, 0, 0, 0, 0, 0, 0, 0, 0, 0, 0, 0, 0, 0, 0, 0, 0, 0, 0, 0, 0, 0, 0, 0, 0, 0, 0, 0, 0, 0, 0, 0, 0, 0, 0, 0, 0, 0, 0, 0, 0, 0, 0, 0, 0, 0, 0, 0, 0, 0, 0, 0, 0, 0, 0, 0, 0, 0, 0, 0, 0, 0, 0, 0, 0, 0, 0, 0, 0, 0, 0, 0, 0, 0, 0, 1, 1, 0, 0, 1, 0, 0, 0, 0, 0, 0, 0, 1, 0, 0, 0, 0, 0, 1, 1, 0, 1, 0, 1, 0, 1, 0, 0, 0, 0, 0, 0, 0, 0, 0, 0, 0, 0, 1, 0, 0, 0, 0, 0, 0, 1, 1, 0, 0, 0, 0, 1, 0, 0, 0, 0, 0, 0, 0, 0, 0, 0, 0, 0, 0, 0, 0, 0, 0, 0, 0, 0, 0, 0, 0, 1, 0, 0, 0, 0, 0, 0, 1, 0, 0, 0, 0, 0, 0, 0, 0, 0, 0, 0, 0, 1, 1, 0, 1, 0, 0, 0, 0, 0, 0, 0, 0, 0, 0, 1, 1, 1, 1, 0, 0, 1, 0, 1, 0, 0, 1, 1, 0, 1, 1, 1, 1, 0, 0, 0, 0, 0, 1])
me_cube.materials.append(mat_stone)
me_cube.materials.append(mat_darkstone)
me_cube.use_remesh_preserve_volume = False
me_cube.use_remesh_preserve_attributes = False
me_cube.use_mirror_vertex_groups = False
me_cube.update()
me_cube_001 = bpy.data.meshes.new('Cube.001')
me_cube_001.from_pydata([(-2.198, -13.19, -9.34), (-2.198, -13.19, -8.34), (-2.198, -9.187, -9.34), (-2.198, -9.187, -8.34), (0.8016, -13.19, -9.34), (0.8016, -13.19, -8.34), (0.8016, -9.187, -9.34), (0.8016, -9.187, -8.34), (-2.198, -3.187, -8.34), (-2.198, -3.187, -9.34), (0.8016, -3.187, -8.34), (0.8016, -3.187, -9.34), (1.802, -9.187, -8.34), (1.802, -9.187, -9.34), (1.802, -13.19, -8.34), (1.802, -13.19, -9.34), (1.802, -3.187, -8.34), (1.802, -3.187, -9.34), (-3.198, -13.19, -9.34), (-3.198, -13.19, -8.34), (-3.198, -9.187, -8.34), (-3.198, -9.187, -9.34), (-3.198, -3.187, -8.34), (-3.198, -3.187, -9.34), (-2.198, -13.19, -4.34), (-2.198, -9.187, -4.34), (0.8016, -9.187, -4.34), (0.8016, -13.19, -4.34), (0.8016, -3.187, -4.34), (-2.198, -3.187, -4.34), (1.802, -9.187, -4.34), (1.802, -13.19, -4.34), (1.802, -3.187, -4.34), (-3.198, -13.19, -4.34), (-3.198, -9.187, -4.34), (-3.198, -3.187, -4.34), (-2.198, -13.19, -3.34), (-3.198, -13.19, -0.3398), (0.8016, -9.187, -3.34), (0.8016, -13.19, -3.34), (0.8016, -3.187, -3.34), (-2.198, -3.187, -3.34), (1.802, -9.187, -3.34), (1.802, -13.19, -3.34), (1.802, -3.187, -3.34), (-3.198, -13.19, -3.34), (-3.198, -9.187, -3.34), (-3.198, -3.187, -3.34), (-2.198, -3.187, -1.34), (0.8016, -3.187, -1.34), (0.8016, -13.19, -1.34), (-2.198, -13.19, -1.34), (1.802, -9.187, -1.34), (1.802, -13.19, -1.34), (1.802, -3.187, -1.34), (-3.198, -13.19, -1.34), (-3.198, -9.187, -1.34), (-2.198, -13.19, -0.3398), (-2.198, -9.187, -0.3398), (-3.198, -9.187, -0.3398), (-3.198, -3.187, -0.3398), (0.8016, -3.187, -0.3398), (1.802, -3.187, -0.3398), (1.802, -9.187, -0.3398), (0.8016, -9.187, -0.3398), (0.8016, -13.19, -0.3398), (1.802, -13.19, -0.3398), (-2.198, -3.187, -0.3398), (-3.198, -13.19, 3.66), (-2.198, -13.19, 3.66), (-2.198, -9.187, 3.66), (-3.198, -9.187, 3.66), (-3.198, -3.187, 3.66), (0.8016, -3.187, 3.66), (1.802, -3.187, 3.66), (1.802, -9.187, 3.66), (0.8016, -9.187, 3.66), (0.8016, -13.19, 3.66), (1.802, -13.19, 3.66), (-2.198, -3.187, 3.66), (-3.198, -13.19, 4.66), (-2.198, -13.19, 4.66), (-2.198, -9.187, 4.66), (-3.198, -9.187, 4.66), (-3.198, -3.187, 4.66), (0.8016, -3.187, 4.66), (1.802, -3.187, 4.66), (1.802, -9.187, 4.66), (0.8016, -13.19, 4.66), (1.802, -13.19, 4.66), (-2.198, -3.187, 4.66), (0.8016, -3.187, 8.66), (-3.198, -3.187, 8.66), (-3.198, -9.187, 8.66), (-2.198, -9.187, 8.66), (-2.198, -13.19, 8.66), (-3.198, -13.19, 8.66), (1.802, -3.187, 8.66), (1.802, -9.187, 8.66), (0.8016, -9.187, 8.66), (0.8016, -13.19, 8.66), (1.802, -13.19, 8.66), (-2.198, -3.187, 8.66), (-2.198, 6.813, -8.34), (-2.198, 6.813, -9.34), (0.8016, 6.813, -8.34), (0.8016, 6.813, -9.34), (1.802, 6.813, -8.34), (1.802, 6.813, -9.34), (-3.198, 6.813, -8.34), (-3.198, 6.813, -9.34), (6.802, -3.187, -8.34), (6.802, -3.187, -9.34), (6.802, 6.813, -8.34), (6.802, 6.813, -9.34), (9.802, -3.187, -8.34), (9.802, -3.187, -9.34), (9.802, 6.813, -8.34), (9.802, 6.813, -9.34), (6.802, 9.813, -8.34), (6.802, 9.813, -9.34), (9.802, 9.813, -8.34), (9.802, 9.813, -9.34), (9.802, 6.813, -4.34), (6.802, 6.813, -4.34), (9.802, 9.813, -4.34), (6.802, 9.813, -4.34), (1.802, 9.813, -8.34), (0.8016, 9.813, -4.34), (1.802, 9.813, -4.34), (1.802, 6.813, -4.34), (0.8016, 6.813, -4.34), (0.8016, 9.813, -8.34), (-2.198, 9.813, -4.34), (-2.198, 9.813, -8.34), (-2.198, 6.813, -4.34), (-3.198, 9.813, -4.34), (-3.198, 6.813, -4.34), (-3.198, 9.813, -8.34), (-8.198, 9.813, -4.34), (-8.198, 9.813, -8.34), (-8.198, 6.813, -4.34), (-8.198, 6.813, -8.34), (-11.2, 9.813, -8.34), (-11.2, 6.813, -8.34), (-11.2, 9.813, -4.34), (-11.2, 6.813, -4.34), (-8.198, 6.813, -9.34), (-8.198, -3.187, -9.34), (-8.198, -3.187, -8.34), (-11.2, 6.813, -9.34), (-11.2, -3.187, -9.34), (-11.2, -3.187, -8.34), (-11.2, -0.187, -8.34), (-11.2, -0.187, -4.34), (-11.2, -3.187, -4.34), (-8.198, 9.813, -0.3398), (-8.198, 6.813, -0.3398), (-11.2, 9.813, -0.3398), (-11.2, 6.813, -0.3398), (-3.198, -0.187, -0.3398), (-11.2, -0.187, -0.3398), (-8.198, -3.187, -0.3398), (-11.2, -3.187, -0.3398), (0.8016, -0.187, -1.34), (1.802, -0.187, -1.34), (1.802, -0.187, -0.3398), (-2.198, -0.187, -1.34), (0.8016, -0.187, -0.3398), (-2.198, -0.187, -0.3398), (-3.198, -3.187, -1.34), (1.802, -14.19, -9.34), (1.802, -14.19, -8.34), (-3.198, -0.187, -1.34), (6.802, -9.187, -8.34), (6.802, -9.187, -9.34), (9.802, -9.187, -8.34), (9.802, -9.187, -9.34), (9.802, -13.19, -8.34), (9.802, -13.19, -9.34), (6.802, -13.19, -8.34), (6.802, -13.19, -9.34), (-11.2, -9.187, -9.34), (-11.2, -9.187, -8.34), (0.8016, -14.19, -9.34), (-11.2, -9.187, -4.34), (-11.2, -9.187, -1.34), (-11.2, -9.187, -3.34), (-11.2, -3.187, -3.34), (-11.2, -9.187, -0.3398), (0.8016, -14.19, -8.34), (-11.2, -3.187, 3.66), (-11.2, -9.187, 3.66), (-11.2, -3.187, 4.66), (-11.2, -9.187, 4.66), (-11.2, -3.187, 8.66), (-11.2, -9.187, 8.66), (0.8016, -14.19, -4.34), (1.802, -14.19, -4.34), (0.8016, -14.19, -1.34), (0.8016, -14.19, -3.34), (1.802, -14.19, -3.34), (1.802, -14.19, -1.34), (0.8016, -14.19, -0.3398), (1.802, -14.19, -0.3398), (0.8016, -14.19, 3.66), (1.802, -14.19, 3.66), (0.8016, -14.19, 8.66), (0.8016, -14.19, 4.66), (1.802, -14.19, 4.66), (1.802, -14.19, 8.66), (9.802, -14.19, -8.34), (6.802, -14.19, -8.34), (9.802, -14.19, -9.34), (6.802, -14.19, -9.34), (6.802, -14.19, -0.3398), (6.802, -13.19, -0.3398), (6.802, -13.19, 3.66), (6.802, -14.19, 3.66), (6.802, -13.19, -4.34), (10.8, -13.19, -9.34), (6.802, -13.19, -3.34), (6.802, -13.19, -1.34), (6.802, -13.19, 4.66), (6.802, -13.19, 8.66), (10.8, -13.19, -8.34), (6.802, -14.19, -4.34), (6.802, -14.19, -3.34), (6.802, -14.19, -1.34), (6.802, -14.19, 4.66), (6.802, -14.19, 8.66), (9.802, -14.19, -0.3398), (9.802, -13.19, -0.3398), (9.802, -13.19, 3.66), (9.802, -14.19, 3.66), (9.802, -13.19, -3.34), (9.802, -13.19, -1.34), (9.802, -13.19, -4.34), (9.802, -13.19, 4.66), (9.802, -13.19, 8.66), (9.802, -14.19, -4.34), (9.802, -14.19, -3.34), (9.802, -14.19, -1.34), (9.802, -14.19, 4.66), (9.802, -14.19, 8.66), (10.8, -14.19, -8.34), (10.8, -14.19, -9.34), (10.8, -13.19, -4.34), (10.8, -13.19, -3.34), (10.8, -13.19, -1.34), (10.8, -13.19, 3.66), (10.8, -14.19, 3.66), (10.8, -14.19, -0.3398), (10.8, -13.19, -0.3398), (10.8, -13.19, 4.66), (10.8, -13.19, 8.66), (10.8, -14.19, -4.34), (10.8, -14.19, -3.34), (10.8, -14.19, -1.34), (10.8, -14.19, 4.66), (10.8, -14.19, 8.66), (9.802, 10.81, -4.34), (9.802, 10.81, -9.34), (9.802, -9.187, -4.34), (9.802, -9.187, -3.34), (9.802, -9.187, -1.34), (10.8, -9.187, -8.34), (10.8, -9.187, -4.34), (10.8, -9.187, -3.34), (9.802, -9.187, -0.3398), (9.802, -9.187, 3.66), (9.802, -9.187, 4.66), (9.802, -9.187, 8.66), (10.8, -9.187, 8.66), (10.8, -9.187, -9.34), (10.8, -9.187, -1.34), (10.8, -9.187, -0.3398), (10.8, -9.187, 3.66), (10.8, -9.187, 4.66), (9.802, -3.187, -4.34), (9.802, -3.187, -3.34), (9.802, -3.187, -1.34), (10.8, -3.187, -4.34), (10.8, -3.187, -3.34), (9.802, -3.187, -0.3398), (9.802, -3.187, 3.66), (9.802, -3.187, 4.66), (9.802, -3.187, 8.66), (10.8, -3.187, 8.66), (10.8, -3.187, -8.34), (10.8, -3.187, -9.34), (10.8, -3.187, -1.34), (10.8, -3.187, -0.3398), (10.8, -3.187, 3.66), (10.8, -3.187, 4.66), (9.802, 6.813, -1.34), (9.802, 6.813, -0.3398), (10.8, 6.813, -4.34), (10.8, 6.813, -3.34), (9.802, 10.81, -8.34), (9.802, 6.813, -3.34), (9.802, 6.813, 3.66), (9.802, 6.813, 4.66), (9.802, 6.813, 8.66), (10.8, 6.813, 8.66), (10.8, 6.813, -8.34), (10.8, 6.813, -9.34), (10.8, 6.813, -1.34), (10.8, 6.813, -0.3398), (10.8, 6.813, 3.66), (10.8, 6.813, 4.66), (9.802, 9.813, -3.34), (9.802, 9.813, -1.34), (10.8, 9.813, -4.34), (10.8, 9.813, -3.34), (9.802, 9.813, -0.3398), (9.802, 9.813, 3.66), (9.802, 9.813, 4.66), (9.802, 9.813, 8.66), (10.8, 9.813, 8.66), (10.8, 9.813, -8.34), (10.8, 9.813, -9.34), (10.8, 9.813, -1.34), (10.8, 9.813, -0.3398), (10.8, 9.813, 3.66), (10.8, 9.813, 4.66), (10.8, 10.81, 8.66), (9.802, 10.81, 8.66), (9.802, 10.81, 3.66), (9.802, 10.81, 4.66), (9.802, 10.81, -0.3398), (9.802, 10.81, -1.34), (10.8, 10.81, -4.34), (10.8, 10.81, -3.34), (9.802, 10.81, -3.34), (10.8, 10.81, -8.34), (10.8, 10.81, -9.34), (10.8, 10.81, -1.34), (10.8, 10.81, -0.3398), (10.8, 10.81, 3.66), (10.8, 10.81, 4.66), (-11.2, 10.81, -1.34), (1.802, 9.813, -9.34), (-12.2, 10.81, -4.34), (6.802, 9.813, 3.66), (6.802, 9.813, 4.66), (6.802, 9.813, 8.66), (6.802, 9.813, -0.3398), (6.802, 10.81, -3.34), (6.802, 10.81, -1.34), (6.802, 9.813, -1.34), (6.802, 9.813, -3.34), (6.802, 10.81, -0.3398), (6.802, 10.81, -8.34), (6.802, 10.81, -4.34), (6.802, 10.81, 8.66), (6.802, 10.81, 3.66), (6.802, 10.81, 4.66), (6.802, 10.81, -9.34), (1.802, 9.813, 3.66), (1.802, 9.813, 4.66), (1.802, 9.813, 8.66), (1.802, 9.813, -0.3398), (1.802, 10.81, -3.34), (1.802, 10.81, -1.34), (1.802, 9.813, -1.34), (1.802, 9.813, -3.34), (1.802, 10.81, -0.3398), (1.802, 10.81, 8.66), (1.802, 10.81, 3.66), (1.802, 10.81, 4.66), (1.802, 10.81, -4.34), (1.802, 10.81, -8.34), (1.802, 10.81, -9.34), (0.8016, 10.81, -1.34), (0.8016, 10.81, -0.3398), (0.8016, 9.813, -3.34), (0.8016, 9.813, -1.34), (0.8016, 9.813, -0.3398), (0.8016, 10.81, -3.34), (0.8016, 9.813, 3.66), (0.8016, 9.813, 4.66), (0.8016, 9.813, 8.66), (0.8016, 10.81, 8.66), (0.8016, 10.81, 3.66), (0.8016, 10.81, 4.66), (0.8016, 10.81, -4.34), (0.8016, 10.81, -8.34), (0.8016, 10.81, -9.34), (0.8016, 9.813, -9.34), (-2.198, 9.813, 4.66), (-2.198, 9.813, 8.66), (-2.198, 9.813, -0.3398), (-2.198, 9.813, 3.66), (-2.198, 10.81, -3.34), (-2.198, 10.81, -1.34), (-2.198, 9.813, -1.34), (-2.198, 9.813, -3.34), (-2.198, 10.81, -0.3398), (-2.198, 10.81, 8.66), (-2.198, 10.81, 3.66), (-2.198, 10.81, 4.66), (-2.198, 10.81, -4.34), (-2.198, 10.81, -8.34), (-2.198, 10.81, -9.34), (-2.198, 9.813, -9.34), (-3.198, 10.81, -1.34), (-3.198, 10.81, -0.3398), (-3.198, 9.813, -3.34), (-3.198, 9.813, -1.34), (-3.198, 9.813, -0.3398), (-3.198, 10.81, -3.34), (-3.198, 9.813, 3.66), (-3.198, 9.813, 4.66), (-3.198, 9.813, 8.66), (-3.198, 10.81, 8.66), (-3.198, 10.81, 3.66), (-3.198, 10.81, 4.66), (-3.198, 10.81, -4.34), (-3.198, 10.81, -8.34), (-3.198, 10.81, -9.34), (-3.198, 9.813, -9.34), (-8.198, 9.813, 4.66), (-8.198, 9.813, 8.66), (-12.2, 9.813, -8.34), (-8.198, 9.813, 3.66), (-8.198, 10.81, -3.34), (-8.198, 10.81, -1.34), (-8.198, 9.813, -1.34), (-8.198, 9.813, -3.34), (-8.198, 10.81, -0.3398), (-8.198, 10.81, 8.66), (-8.198, 10.81, 3.66), (-8.198, 10.81, 4.66), (-8.198, 10.81, -4.34), (-8.198, 10.81, -8.34), (-8.198, 10.81, -9.34), (-8.198, 9.813, -9.34), (-11.2, 10.81, -0.3398), (-11.2, 9.813, -3.34), (-11.2, 9.813, -1.34), (-11.2, 10.81, -3.34), (-11.2, 9.813, 4.66), (-11.2, 9.813, 8.66), (-11.2, 9.813, 3.66), (-11.2, 10.81, 8.66), (-11.2, 10.81, 3.66), (-11.2, 10.81, 4.66), (-11.2, 10.81, -4.34), (-11.2, 10.81, -8.34), (-11.2, 10.81, -9.34), (-11.2, 9.813, -9.34), (-12.2, 9.813, -4.34), (-12.2, 10.81, -8.34), (-12.2, 10.81, 3.66), (-12.2, 10.81, 4.66), (-12.2, 10.81, 8.66), (-12.2, 10.81, -0.3398), (-12.2, 9.813, 8.66), (-12.2, 9.813, 3.66), (-12.2, 9.813, 4.66), (-12.2, 10.81, -3.34), (-12.2, 10.81, -1.34), (-12.2, 9.813, -3.34), (-12.2, 9.813, -1.34), (-12.2, 10.81, -9.34), (-12.2, 9.813, -9.34), (-12.2, 9.813, -0.3398), (-11.2, -0.187, 3.66), (-11.2, -0.187, -9.34), (-11.2, 6.813, 3.66), (-11.2, 6.813, 4.66), (-11.2, 6.813, 8.66), (-11.2, 6.813, -3.34), (-11.2, 6.813, -1.34), (-12.2, 6.813, -3.34), (-12.2, 6.813, -1.34), (-12.2, 6.813, 8.66), (-12.2, 6.813, 3.66), (-12.2, 6.813, 4.66), (-12.2, 6.813, -4.34), (-12.2, 6.813, -8.34), (-12.2, -3.187, -1.34), (-12.2, 6.813, -0.3398), (-12.2, 6.813, -9.34), (-11.2, -0.187, 4.66), (-11.2, -0.187, 8.66), (-11.2, -0.187, -1.34), (-12.2, -0.187, -3.34), (-12.2, -0.187, -1.34), (-12.2, -0.187, 8.66), (-12.2, -0.187, 3.66), (-12.2, -0.187, 4.66), (-12.2, -0.187, -4.34), (-12.2, -0.187, -8.34), (-12.2, -0.187, -0.3398), (-12.2, -0.187, -9.34), (-12.2, -3.187, -0.3398), (-12.2, -3.187, 4.66), (-12.2, -3.187, -4.34), (-12.2, -3.187, -8.34), (-12.2, -3.187, 3.66), (-12.2, -3.187, 8.66), (-12.2, -3.187, -3.34), (-11.2, -3.187, -1.34), (-12.2, -3.187, -9.34), (0.8016, -9.187, 9.66), (0.8016, -13.19, 9.66), (0.8016, -3.187, 9.66), (-2.198, -3.187, 9.66), (-2.198, -9.187, 9.66), (1.802, -9.187, 9.66), (1.802, -13.19, 9.66), (1.802, -3.187, 9.66), (-3.198, -3.187, 9.66), (-3.198, -9.187, 9.66), (-11.2, -3.187, 9.66), (-11.2, -9.187, 9.66), (0.8016, -14.19, 9.66), (1.802, -14.19, 9.66), (6.802, -13.19, 9.66), (6.802, -14.19, 9.66), (10.8, -13.19, 9.66), (9.802, -13.19, 9.66), (9.802, -14.19, 9.66), (10.8, -14.19, 9.66), (10.8, -9.187, 9.66), (10.8, 9.813, 9.66), (9.802, 9.813, 9.66), (9.802, -9.187, 9.66), (9.802, -3.187, 9.66), (10.8, -3.187, 9.66), (9.802, 6.813, 9.66), (10.8, 6.813, 9.66), (9.802, 10.81, 9.66), (10.8, 10.81, 9.66), (6.802, 10.81, 9.66), (6.802, 9.813, 9.66), (1.802, 10.81, 9.66), (1.802, 9.813, 9.66), (0.8016, 10.81, 9.66), (0.8016, 9.813, 9.66), (-2.198, 10.81, 9.66), (-2.198, 9.813, 9.66), (-3.198, 10.81, 9.66), (-3.198, 9.813, 9.66), (-8.198, 9.813, 9.66), (-8.198, 10.81, 9.66), (-11.2, 9.813, 9.66), (-11.2, 10.81, 9.66), (-12.2, 9.813, 9.66), (-11.2, 6.813, 9.66), (-12.2, 10.81, 9.66), (-12.2, 6.813, 9.66), (-11.2, -0.187, 9.66), (-12.2, -0.187, 9.66), (-12.2, -3.187, 9.66), (6.802, 6.813, 9.66), (6.802, 6.813, 8.66), (9.802, -0.187, 8.66), (9.802, -0.187, 9.66), (-3.198, 6.813, 9.66), (-3.198, 6.813, 8.66), (-2.198, 6.813, 9.66), (-2.198, 6.813, 8.66), (0.8016, 6.813, 8.66), (0.8016, 6.813, 9.66), (1.802, 6.813, 8.66), (-8.198, 6.813, 8.66), (-8.198, 6.813, 9.66), (1.802, 6.813, 9.66), (6.802, -0.187, 9.66), (6.802, -0.187, 8.66), (-3.198, -0.187, 9.66), (-3.198, -0.187, 8.66), (-2.198, -0.187, 9.66), (-2.198, -0.187, 8.66), (0.8016, -0.187, 8.66), (0.8016, -0.187, 9.66), (1.802, -0.187, 8.66), (-8.198, -0.187, 8.66), (-8.198, -0.187, 9.66), (1.802, -0.187, 9.66), (-8.198, -3.187, 8.66), (-8.198, -3.187, 9.66), (6.802, -3.187, 8.66), (6.802, -9.187, 8.66), (6.802, -9.187, 9.66), (6.802, -3.187, 9.66), (-8.198, -0.187, -0.3398), (-8.198, -0.187, -1.34), (-8.198, -3.187, -1.34), (-8.198, 6.813, -1.34), (0.8016, -4.187, -8.34), (-2.198, -4.187, -8.34), (0.8016, -4.187, -4.34), (-2.198, -4.187, -4.34), (-2.198, -4.187, -0.3398), (0.8016, -4.187, -0.3398), (-2.198, -4.187, 3.66), (0.8016, -4.187, 3.66), (-3.198, -3.187, -4.34), (-3.198, -3.187, -3.34), (-8.198, -3.187, -4.34), (-8.198, -3.187, -3.34), (-11.2, -3.187, -4.34), (-11.2, -3.187, -3.34), (-11.2, -0.187, -3.34), (-11.2, -3.187, -3.34), (-11.2, 6.813, -3.34), (-8.198, 6.813, -3.34), (-8.198, 6.813, -1.34), (-11.2, 9.813, -1.34), (-11.2, 6.813, -1.34), (-8.198, 9.813, -1.34)], [], [(2, 0, 18, 21), (20, 19, 33, 34), (4, 6, 13, 15), (5, 1, 0, 4), (0, 2, 6, 4), (5, 7, 3, 1), (17, 11, 106, 108), (6, 2, 9, 11), (594, 593, 10, 8), (9, 2, 21, 23), (12, 13, 17, 16), (12, 14, 15, 13), (6, 11, 17, 13), (22, 8, 103, 109), (27, 5, 190, 197), (12, 16, 32, 30), (19, 20, 21, 18), (230, 244, 524, 521), (8, 22, 35, 29), (607, 608, 155, 154), (594, 8, 29, 596), (0, 1, 19, 18), (29, 35, 47, 41), (202, 201, 227, 228), (34, 33, 45, 46), (28, 595, 26, 38, 40), (593, 7, 26, 595), (7, 5, 27, 26), (16, 10, 28, 32), (71, 83, 194, 192), (14, 12, 30, 31), (231, 242, 258, 252), (191, 192, 194, 193), (19, 1, 24, 33), (40, 41, 48, 49), (77, 65, 203, 205), (43, 42, 52, 53), (178, 180, 212, 211), (36, 39, 50, 51), (31, 30, 42, 43), (26, 27, 39, 38), (32, 28, 40, 44), (30, 32, 44, 42), (33, 24, 36, 45), (67, 61, 168, 169), (167, 48, 170, 173), (55, 51, 57, 37), (52, 54, 62, 63), (56, 55, 37, 59), (4, 15, 171, 184), (596, 29, 28, 595), (46, 45, 55, 56), (36, 24, 27, 39), (29, 41, 40, 28), (45, 36, 51, 55), (24, 25, 26, 27), (44, 40, 49, 54), (42, 44, 54, 52), (58, 57, 65, 64), (597, 58, 64, 598), (97, 91, 508, 513), (597, 67, 79, 599), (65, 50, 199, 203), (3, 25, 26, 7), (53, 52, 63, 66), (51, 50, 65, 57), (71, 68, 80, 83), (79, 72, 84, 90), (249, 248, 268, 275), (70, 599, 79, 90, 82), (67, 60, 72, 79), (59, 37, 68, 71), (598, 64, 76, 600), (37, 57, 69, 68), (63, 62, 74, 75), (62, 61, 73, 74), (64, 65, 77, 76), (66, 63, 75, 78), (80, 81, 95, 96), (83, 80, 96, 93), (81, 88, 100, 95), (90, 84, 92, 102), (86, 85, 91, 97), (68, 69, 81, 80), (75, 74, 86, 87), (74, 73, 85, 86), (87, 86, 97, 98), (78, 75, 87, 89), (69, 70, 82, 81), (84, 72, 191, 193), (383, 399, 542, 540), (100, 99, 94, 95), (472, 443, 548, 551), (224, 101, 512, 520), (95, 94, 93, 96), (486, 472, 551, 554), (85, 73, 79, 90), (88, 77, 205, 208), (76, 77, 69, 70), (172, 171, 214, 212), (600, 76, 70, 599), (77, 88, 81, 69), (89, 87, 98, 101), (85, 90, 102, 91), (103, 105, 106, 104), (106, 105, 107, 108), (103, 104, 110, 109), (9, 23, 110, 104), (11, 9, 104, 106), (8, 10, 105, 103), (108, 107, 113, 114), (10, 16, 107, 105), (112, 114, 118, 116), (107, 16, 111, 113), (17, 108, 114, 112), (116, 115, 176, 177), (115, 116, 118, 117), (115, 111, 174, 176), (113, 111, 115, 117), (130, 129, 128, 131), (120, 119, 121, 122), (117, 118, 122, 121), (114, 113, 119, 120), (118, 114, 120, 122), (124, 123, 125, 126), (121, 119, 126, 125), (113, 117, 123, 124), (117, 121, 125, 123), (129, 127, 132, 128), (109, 137, 141, 142), (126, 119, 127, 129), (124, 126, 129, 130), (119, 113, 107, 127), (131, 128, 133, 135), (113, 124, 130, 107), (133, 134, 138, 136), (137, 136, 139, 141), (107, 130, 131, 105), (127, 107, 105, 132), (128, 132, 134, 133), (132, 105, 103, 134), (140, 142, 144, 143), (105, 131, 135, 103), (135, 133, 136, 137), (103, 135, 137, 109), (138, 109, 142, 140), (134, 103, 109, 138), (136, 138, 140, 139), (143, 144, 146, 145), (139, 140, 143, 145), (23, 22, 149, 148), (110, 23, 148, 147), (22, 109, 142, 149), (147, 148, 151, 150), (109, 110, 147, 142), (148, 149, 152, 151), (149, 142, 144, 152), (142, 147, 150, 144), (151, 152, 144, 150), (153, 144, 146, 154), (603, 601, 22, 149), (153, 154, 155, 152), (604, 606, 504, 591), (21, 20, 183, 182), (48, 60, 67), (157, 156, 158, 159), (607, 154, 146, 609), (41, 47, 60, 48), (56, 59, 189, 186), (165, 164, 168, 166), (164, 167, 169, 168), (61, 62, 166, 168), (54, 49, 164, 165), (62, 54, 165, 166), (49, 48, 167, 164), (112, 116, 177, 175), (175, 177, 179, 181), (212, 214, 213, 211), (177, 176, 178, 179), (173, 170, 591, 590), (169, 167, 173, 160), (48, 67, 60, 170), (67, 169, 160, 60), (208, 209, 210, 207), (39, 27, 197, 200), (111, 16, 12, 174), (205, 206, 209, 208), (17, 112, 175, 13), (203, 204, 206, 205), (176, 174, 180, 178), (180, 14, 172, 212), (174, 12, 14, 180), (13, 175, 181, 15), (69, 57, 65, 77), (58, 70, 76, 64), (24, 1, 5, 27), (193, 194, 196, 195), (199, 202, 204, 203), (200, 201, 202, 199), (92, 84, 193, 195), (190, 172, 198, 197), (197, 198, 201, 200), (46, 56, 186, 187), (59, 71, 192, 189), (34, 46, 187, 185), (190, 184, 171, 172), (83, 93, 196, 194), (20, 34, 185, 183), (163, 189, 192, 191), (155, 185, 187, 188), (152, 183, 185, 155), (182, 183, 152, 151), (163, 186, 189), (188, 187, 186, 163), (23, 21, 182, 151), (72, 60, 163, 191), (43, 53, 222, 221), (66, 78, 217, 216), (181, 179, 213, 214), (5, 4, 184, 190), (100, 88, 208, 207), (50, 39, 200, 199), (15, 181, 214, 171), (206, 204, 215, 218), (240, 211, 245, 256), (260, 255, 522, 525), (219, 221, 235, 237), (228, 227, 241, 242), (248, 249, 258, 257), (221, 222, 236, 235), (242, 241, 257, 258), (227, 226, 240, 241), (253, 250, 251, 252), (53, 66, 216, 222), (201, 198, 226, 227), (89, 101, 224, 223), (261, 334, 333, 332), (210, 209, 229, 230), (204, 202, 228, 215), (209, 206, 218, 229), (31, 43, 221, 219), (78, 89, 223, 217), (198, 172, 212, 226), (229, 218, 234, 243), (14, 31, 219, 180), (254, 250, 277, 278), (98, 97, 513, 511), (254, 255, 260, 259), (100, 207, 518, 507), (222, 216, 232, 236), (215, 228, 242, 231), (216, 217, 233, 232), (218, 215, 231, 234), (223, 224, 239, 238), (220, 225, 245, 246), (230, 229, 243, 244), (217, 223, 238, 233), (226, 212, 211, 240), (180, 219, 237, 178), (241, 240, 256, 257), (249, 253, 252, 258), (247, 248, 257, 256), (250, 254, 259, 251), (225, 247, 256, 245), (234, 231, 252, 251), (248, 247, 267, 268), (235, 236, 265, 264), (244, 243, 259, 260), (211, 213, 246, 245), (285, 286, 302, 301), (243, 234, 251, 259), (255, 254, 278, 273), (213, 179, 220, 246), (225, 220, 274, 266), (294, 293, 309, 310), (275, 268, 283, 291), (262, 299, 335, 336), (268, 267, 282, 283), (309, 308, 323, 324), (266, 274, 290, 289), (267, 266, 289, 282), (445, 456, 552, 549), (237, 235, 264, 263), (236, 232, 269, 265), (232, 233, 270, 269), (331, 334, 348, 349), (238, 239, 272, 271), (253, 249, 275, 276), (247, 225, 266, 267), (210, 230, 521, 519), (233, 238, 271, 270), (250, 253, 276, 277), (178, 237, 263, 176), (278, 277, 293, 294), (264, 265, 281, 280), (220, 179, 177, 274), (286, 287, 303, 302), (322, 314, 333, 337), (334, 331, 337, 333), (265, 269, 284, 281), (276, 275, 291, 292), (269, 270, 285, 284), (331, 330, 338, 337), (277, 276, 292, 293), (271, 272, 287, 286), (308, 307, 322, 323), (263, 264, 280, 279), (273, 278, 294, 288), (270, 271, 286, 285), (288, 294, 310, 304), (284, 285, 301, 296), (176, 263, 279, 115), (274, 177, 116, 290), (300, 295, 312, 311), (261, 299, 353, 354), (321, 122, 262, 336), (282, 289, 305, 297), (280, 281, 295, 300), (477, 490, 555, 553), (281, 284, 296, 295), (289, 290, 306, 305), (320, 321, 336, 335), (291, 283, 298, 307), (283, 282, 297, 298), (292, 291, 307, 308), (293, 292, 308, 309), (290, 116, 118, 306), (115, 279, 123, 117), (307, 298, 314, 322), (330, 328, 339, 338), (305, 306, 321, 320), (279, 280, 300, 123), (329, 327, 326, 340), (298, 297, 313, 314), (296, 301, 316, 315), (304, 310, 325, 319), (302, 303, 318, 317), (328, 329, 340, 339), (310, 309, 324, 325), (301, 302, 317, 316), (297, 305, 320, 313), (295, 296, 315, 312), (502, 195, 516, 556), (434, 435, 449, 448), (101, 98, 511, 512), (306, 118, 122, 321), (313, 320, 335, 332), (123, 300, 311, 125), (299, 261, 332, 335), (323, 322, 337, 338), (324, 323, 338, 339), (317, 318, 346, 345), (330, 331, 349, 352), (319, 325, 340, 326), (314, 313, 332, 333), (387, 388, 404, 403), (325, 324, 339, 340), (329, 328, 356, 357), (334, 261, 354, 348), (360, 361, 382, 381), (344, 345, 360, 359), (359, 360, 381, 380), (358, 120, 342, 373), (388, 389, 405, 404), (362, 359, 380, 378), (353, 358, 373, 372), (386, 387, 403, 402), (363, 371, 386, 379), (391, 382, 565, 564), (299, 262, 358, 353), (312, 315, 347, 350), (316, 317, 345, 344), (328, 330, 352, 356), (364, 363, 379, 374), (311, 312, 350, 351), (327, 329, 357, 355), (315, 316, 344, 347), (352, 349, 364, 367), (354, 353, 372, 371), (375, 374, 395, 398), (262, 122, 120, 358), (125, 311, 351, 126), (385, 384, 400, 401), (345, 346, 361, 360), (348, 354, 371, 363), (272, 239, 523, 529), (347, 344, 359, 362), (356, 352, 367, 369), (349, 348, 363, 364), (355, 357, 370, 368), (350, 347, 362, 365), (357, 356, 369, 370), (351, 350, 365, 366), (372, 373, 388, 387), (433, 432, 446, 447), (120, 119, 127, 342), (126, 351, 366, 129), (365, 362, 378, 377), (400, 398, 407, 416), (397, 396, 409, 408), (367, 364, 374, 375), (545, 546, 569, 561), (373, 342, 389, 388), (431, 445, 549, 547), (369, 367, 375, 384), (366, 365, 377, 376), (368, 370, 385, 383), (370, 369, 384, 385), (393, 390, 413, 412), (371, 372, 387, 386), (376, 377, 396, 397), (342, 127, 132, 389), (383, 385, 401, 399), (377, 378, 392, 396), (129, 366, 376, 128), (419, 420, 436, 435), (420, 421, 437, 436), (438, 341, 462, 457), (379, 386, 402, 394), (381, 382, 391, 390), (380, 381, 390, 393), (418, 419, 435, 434), (458, 477, 553, 550), (378, 380, 393, 392), (374, 379, 394, 395), (384, 375, 398, 400), (407, 406, 427, 430), (427, 426, 441, 341), (394, 402, 418, 411), (430, 427, 341, 438), (389, 132, 134, 405), (128, 376, 397, 133), (467, 464, 476, 483), (431, 433, 447, 445), (399, 401, 417, 415), (396, 392, 410, 409), (401, 400, 416, 417), (395, 394, 411, 406), (402, 403, 419, 418), (392, 393, 412, 410), (404, 405, 421, 420), (403, 404, 420, 419), (390, 391, 414, 413), (398, 395, 406, 407), (413, 414, 423, 422), (133, 397, 408, 136), (405, 134, 138, 421), (406, 411, 426, 427), (417, 416, 432, 433), (424, 452, 343, 453), (467, 459, 454, 457), (408, 409, 428, 429), (464, 467, 457, 462), (411, 418, 434, 426), (412, 413, 422, 425), (537, 539, 570, 557), (341, 441, 461, 462), (416, 407, 430, 432), (448, 449, 453, 343), (415, 417, 433, 431), (446, 438, 457, 454), (466, 424, 453, 465), (432, 430, 438, 446), (409, 410, 156, 428), (399, 415, 544, 542), (452, 463, 461, 343), (425, 422, 442, 444), (421, 138, 140, 437), (136, 408, 429, 139), (410, 412, 425, 156), (422, 423, 443, 442), (463, 464, 462, 461), (436, 437, 451, 450), (459, 460, 455, 454), (435, 436, 450, 449), (429, 428, 440, 439), (460, 458, 456, 455), (426, 434, 448, 441), (460, 459, 478, 479), (495, 489, 482, 497), (441, 448, 343, 461), (464, 463, 475, 476), (449, 450, 465, 453), (437, 140, 143, 451), (156, 425, 444, 158), (139, 429, 439, 145), (428, 156, 158, 440), (442, 443, 472, 471), (447, 446, 454, 455), (458, 460, 479, 477), (463, 452, 480, 475), (444, 442, 471, 470), (450, 451, 466, 465), (445, 447, 455, 456), (541, 543, 563, 566), (491, 495, 497, 501), (477, 479, 492, 490), (195, 196, 517, 516), (99, 100, 507, 506), (459, 467, 483, 478), (490, 492, 498, 502), (424, 466, 484, 481), (439, 440, 474, 473), (492, 491, 501, 498), (452, 424, 481, 480), (145, 439, 473, 146), (484, 150, 469, 496), (476, 475, 488, 489), (475, 480, 493, 488), (481, 484, 496, 494), (440, 158, 159, 474), (466, 451, 150, 484), (158, 444, 470, 159), (451, 143, 144, 150), (483, 476, 489, 495), (479, 478, 491, 492), (470, 471, 485, 468), (478, 483, 495, 491), (480, 481, 494, 493), (471, 472, 486, 485), (159, 470, 468, 161), (474, 159, 161, 487), (150, 144, 153, 469), (493, 494, 500, 499), (494, 496, 505, 500), (489, 488, 503, 482), (488, 493, 499, 503), (504, 163, 497, 482), (155, 188, 503, 499), (163, 191, 501, 497), (152, 155, 499, 500), (151, 152, 500, 505), (193, 195, 502, 498), (191, 193, 498, 501), (244, 260, 525, 524), (188, 504, 482, 503), (485, 486, 195, 193), (496, 469, 151, 505), (161, 468, 191, 163), (469, 153, 152, 151), (468, 485, 193, 191), (590, 487, 474, 592), (515, 514, 516, 517), (512, 519, 521, 520), (506, 508, 509, 510), (506, 507, 512, 511), (508, 506, 511, 513), (510, 509, 514, 515), (512, 507, 518, 519), (523, 524, 525, 522), (520, 521, 524, 523), (529, 526, 531, 530), (523, 522, 526, 529), (530, 531, 533, 532), (532, 533, 527, 528), (528, 527, 535, 534), (528, 534, 536, 537), (537, 536, 538, 539), (539, 538, 540, 541), (543, 542, 544, 545), (541, 540, 542, 543), (545, 544, 547, 546), (546, 547, 549, 548), (548, 549, 552, 550), (551, 553, 555, 554), (548, 550, 553, 551), (554, 555, 556, 516), (327, 355, 536, 534), (319, 326, 535, 527), (239, 224, 520, 523), (92, 195, 516, 514), (93, 94, 510, 515), (207, 210, 519, 518), (456, 458, 550, 552), (196, 93, 515, 517), (255, 273, 526, 522), (361, 346, 558, 567), (326, 327, 534, 535), (355, 368, 538, 536), (287, 272, 529, 530), (195, 486, 554, 516), (273, 288, 531, 526), (415, 431, 547, 544), (414, 391, 564, 562), (102, 92, 514, 509), (563, 561, 573, 575), (94, 99, 506, 510), (368, 383, 540, 538), (303, 287, 530, 532), (288, 304, 533, 531), (91, 102, 509, 508), (304, 319, 527, 533), (318, 303, 532, 528), (490, 502, 556, 555), (568, 562, 574, 580), (561, 569, 581, 573), (564, 565, 577, 576), (558, 303, 559, 572), (382, 361, 567, 565), (543, 545, 561, 563), (539, 541, 566, 570), (423, 414, 562, 568), (546, 548, 551, 569), (566, 563, 575, 578), (443, 423, 568, 472), (346, 318, 303, 558), (528, 537, 557, 532), (532, 557, 571, 560), (562, 564, 576, 574), (587, 511, 512, 520), (303, 532, 560, 559), (567, 558, 572, 579), (557, 570, 582, 571), (565, 567, 579, 577), (570, 566, 578, 582), (586, 272, 239, 224), (472, 568, 580, 486), (569, 551, 554, 581), (585, 287, 272, 586), (588, 513, 511, 587), (97, 585, 586, 98), (530, 588, 587, 529), (98, 586, 224, 101), (529, 587, 520, 523), (575, 573, 514, 509), (577, 579, 97, 91), (573, 581, 584, 514), (578, 575, 509, 508), (582, 578, 508, 513), (583, 92, 514, 584), (560, 571, 588, 530), (195, 583, 584, 516), (486, 580, 583, 195), (580, 574, 92, 583), (572, 559, 287, 585), (579, 572, 585, 97), (581, 554, 516, 584), (574, 576, 102, 92), (576, 577, 91, 102), (559, 560, 530, 287), (571, 582, 513, 588), (160, 173, 590, 589), (591, 162, 589, 590), (60, 160, 589, 162), (170, 60, 162, 591), (163, 504, 591, 162), (161, 163, 162, 589), (504, 487, 590, 591), (589, 590, 592, 157), (161, 589, 157, 159), (474, 159, 157, 592), (142, 141, 146, 144), (141, 139, 145, 146), (25, 596, 595, 26), (10, 593, 595, 28), (3, 594, 596, 25), (3, 7, 593, 594), (73, 600, 599, 79), (61, 598, 600, 73), (58, 597, 599, 70), (67, 597, 598, 61), (149, 152, 605, 603), (603, 605, 606, 604), (591, 170, 602, 604), (604, 602, 601, 603), (487, 607, 609, 474), (487, 504, 608, 607), (613, 611, 157, 159), (614, 612, 158, 156), (612, 613, 159, 158), (611, 614, 156, 157), (141, 139, 429, 610), (146, 141, 610, 473), (610, 429, 614, 611), (439, 473, 613, 612), (429, 439, 612, 614), (473, 610, 611, 613)])
me_cube_001.polygons.foreach_set('material_index', [0, 0, 0, 0, 0, 0, 0, 0, 1, 0, 0, 0, 0, 1, 0, 0, 0, 0, 1, 1, 1, 0, 1, 0, 0, 0, 0, 0, 1, 0, 0, 0, 0, 0, 0, 0, 0, 0, 0, 1, 0, 1, 1, 0, 0, 0, 0, 1, 0, 0, 1, 0, 0, 1, 0, 0, 0, 0, 0, 0, 0, 1, 0, 0, 1, 0, 0, 1, 0, 0, 1, 0, 0, 0, 0, 1, 0, 0, 0, 0, 0, 0, 0, 0, 0, 1, 0, 0, 0, 0, 0, 0, 0, 0, 0, 0, 1, 0, 0, 0, 0, 0, 0, 0, 0, 0, 0, 0, 0, 0, 0, 1, 0, 0, 0, 0, 0, 0, 0, 0, 0, 0, 0, 0, 0, 0, 0, 0, 0, 0, 0, 0, 0, 0, 0, 0, 0, 0, 0, 0, 0, 0, 0, 0, 0, 0, 0, 0, 0, 0, 0, 0, 0, 0, 0, 0, 0, 0, 0, 0, 0, 0, 0, 0, 0, 0, 1, 0, 0, 1, 1, 0, 0, 1, 0, 0, 0, 0, 0, 0, 1, 0, 0, 0, 0, 0, 0, 0, 0, 0, 0, 0, 0, 0, 0, 0, 0, 0, 0, 0, 0, 0, 0, 0, 0, 0, 0, 0, 0, 0, 0, 0, 0, 0, 0, 0, 0, 0, 0, 0, 0, 0, 0, 0, 0, 0, 1, 0, 0, 0, 0, 0, 0, 1, 0, 0, 0, 0, 0, 0, 1, 0, 0, 0, 0, 0, 0, 0, 0, 1, 0, 0, 0, 0, 0, 0, 0, 0, 0, 0, 0, 0, 0, 0, 0, 0, 0, 0, 0, 0, 0, 0, 0, 0, 0, 0, 0, 0, 0, 0, 0, 0, 1, 1, 0, 0, 0, 0, 0, 0, 0, 0, 0, 0, 0, 0, 0, 0, 0, 1, 0, 0, 0, 0, 0, 0, 1, 0, 0, 0, 0, 0, 0, 0, 0, 0, 0, 0, 0, 1, 0, 0, 0, 0, 0, 0, 0, 0, 0, 0, 0, 1, 0, 0, 0, 0, 0, 0, 0, 0, 0, 1, 0, 0, 0, 0, 0, 1, 0, 0, 0, 0, 0, 0, 0, 0, 0, 0, 0, 0, 0, 0, 0, 0, 0, 0, 0, 0, 0, 0, 1, 0, 0, 0, 0, 0, 0, 0, 0, 0, 0, 1, 0, 0, 0, 0, 0, 0, 0, 0, 1, 0, 0, 0, 0, 0, 1, 1, 0, 0, 0, 0, 0, 0, 0, 0, 0, 0, 0, 0, 0, 0, 0, 1, 1, 0, 0, 0, 0, 0, 0, 0, 0, 0, 0, 0, 0, 0, 0, 0, 0, 1, 0, 0, 0, 1, 0, 0, 0, 0, 0, 0, 0, 0, 0, 1, 0, 0, 0, 0, 0, 0, 0, 0, 0, 0, 0, 0, 0, 0, 0, 0, 0, 1, 0, 0, 0, 0, 1, 0, 0, 0, 0, 0, 0, 0, 0, 0, 0, 0, 0, 0, 0, 0, 0, 0, 0, 0, 0, 0, 0, 0, 0, 0, 0, 0, 0, 0, 0, 0, 0, 0, 0, 0, 0, 0, 0, 0, 0, 0, 0, 0, 0, 0, 0, 0, 0, 0, 0, 0, 0, 0, 0, 0, 0, 0, 0, 0, 0, 0, 0, 0, 0, 0, 0, 0, 0, 0, 0, 0, 0, 0, 0, 0, 0, 0, 0, 0, 0, 0, 0, 0, 0, 0, 0, 0, 0, 0, 0, 0, 0, 0, 0, 0, 0, 0, 0, 0, 0, 0, 0, 0, 0, 0, 0, 0, 0, 0, 0, 0, 0, 0, 0, 0, 0, 0, 0, 0, 0, 0, 0, 0, 0, 0, 0, 0, 0, 0, 0, 0, 0, 0, 0, 0, 0, 0, 0, 0, 0, 0, 0, 0, 0, 0, 0, 0, 0, 0, 0, 0, 0, 0, 0, 0, 0, 0, 0, 0, 0, 0, 0, 0, 0, 0, 0, 0, 0, 0, 0, 0, 0, 1, 0, 0, 0, 0, 0, 0, 1, 0, 0, 0, 0, 0, 1, 0, 0, 1, 1, 0, 1, 0, 1, 0, 1, 0, 0, 0, 0, 0, 1, 1, 1, 0, 0, 0, 0])
me_cube_001.materials.append(mat_stone)
me_cube_001.materials.append(mat_darkstone)
me_cube_001.use_remesh_preserve_volume = False
me_cube_001.use_remesh_preserve_attributes = False
me_cube_001.use_mirror_vertex_groups = False
me_cube_001.update()

# ---- objects
ob_portal_2 = bpy.data.objects.new('Portal 2', me_plane_001)
ob_portal_1 = bpy.data.objects.new('Portal 1', me_plane)
ob_level_layer_1 = bpy.data.objects.new('Level Layer 1', me_cube)
ob_lamp = bpy.data.objects.new('Lamp', light_lamp)
ob_level_layer_2 = bpy.data.objects.new('Level Layer 2', me_cube_001)

# ---- transforms, parenting, visibility, modifiers, constraints
ob_portal_2.location = (-0.5, 40.0, 10.0)
ob_portal_2.rotation_euler = (1.571, 0.0, 0.0)
ob_portal_2.lineart.crease_threshold = 0.0
ob_portal_1.location = (-0.5, 40.0, 2.0)
ob_portal_1.rotation_euler = (1.571, 0.0, 0.0)
ob_portal_1.lineart.crease_threshold = 0.0
ob_level_layer_1.location = (-0.5, 33.52, 8.204)
ob_level_layer_1.lock_rotations_4d = False
ob_level_layer_1.empty_display_type = 'ARROWS'
ob_level_layer_1.lineart.crease_threshold = 0.0
ob_lamp.location = (4.076, 1.005, 5.904)
ob_lamp.rotation_euler = (0.6503, 0.05522, 1.866)
ob_lamp.lock_rotations_4d = False
ob_lamp.empty_display_type = 'ARROWS'
ob_lamp.color = (0.0, 0.0, 0.0, 0.0)
ob_lamp.lineart.crease_threshold = 0.0
ob_level_layer_2.location = (0.1984, 48.19, 8.34)
ob_level_layer_2.lineart.crease_threshold = 0.0

# ---- collection membership
col_collection_1.objects.link(ob_portal_2)
col_collection_1.objects.link(ob_portal_1)
col_collection_1.objects.link(ob_level_layer_1)
col_collection_1.objects.link(ob_lamp)
col_collection_2.objects.link(ob_level_layer_2)

# ---- scene / render settings (as saved in the file)
scene.frame_start = 1; scene.frame_end = 250; scene.frame_set(1)
scene.render.engine = 'BLENDER_EEVEE_NEXT'
scene.render.resolution_percentage = 50
scene.render.dither_intensity = 0.0
scene.cycles.use_denoising = False
scene.cycles.samples = 10
scene.cycles.sampling_pattern = 'TABULATED_SOBOL'
scene.cycles.light_sampling_threshold = 0.0
scene.cycles.use_adaptive_sampling = False
scene.cycles.use_light_tree = False
scene.cycles.blur_glossy = 0.0
scene.cycles.pixel_filter_type = 'GAUSSIAN'
scene.cycles.sample_clamp_indirect = 0.0
scene.view_settings.view_transform = 'Standard'
bpy.context.view_layer.update()

# ---- added for rendering (the .blend has no active camera): camera
cam_auto = bpy.data.cameras.new('AutoCamera')
cam_auto.lens = 50.0
cam_auto.sensor_width = 36.0
cam_auto.clip_end = 1317.25
ob_auto_camera = bpy.data.objects.new('AutoCamera', cam_auto)
scene.collection.objects.link(ob_auto_camera)
ob_auto_camera.location = (74.5574, -69.1623, 63.876)
ob_auto_camera.rotation_euler = (1.09748, -7.21219e-08, 0.694738)
scene.camera = ob_auto_camera
bpy.context.view_layer.update()

